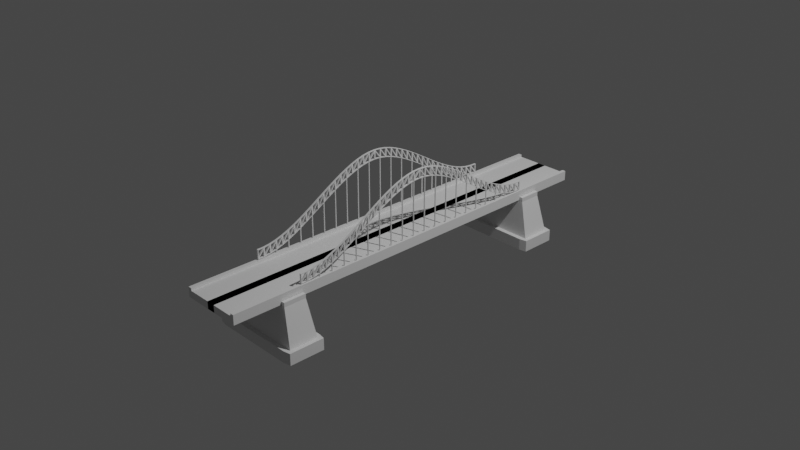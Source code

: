 # Source: curved-bridge.blend  (saved by Blender 2.83.20; exported with 4.5.12 LTS)
import bpy
from mathutils import Matrix  # noqa: F401  (used for matrix-valued properties, if any)

bpy.ops.wm.read_factory_settings(use_empty=True)
scene = bpy.context.scene
scene.name = 'Scene'

# ---- collections
col_collection = bpy.data.collections.new('Collection'); scene.collection.children.link(col_collection)
col_curved_bridge = bpy.data.collections.new('Curved Bridge'); scene.collection.children.link(col_curved_bridge)

# ---- node groups
ng_auto_smooth = bpy.data.node_groups.new('Auto Smooth', 'GeometryNodeTree')
_s = ng_auto_smooth.interface.new_socket(name='Geometry', in_out='OUTPUT', socket_type='NodeSocketGeometry')
_s = ng_auto_smooth.interface.new_socket(name='Geometry', in_out='INPUT', socket_type='NodeSocketGeometry')
_s = ng_auto_smooth.interface.new_socket(name='Angle', in_out='INPUT', socket_type='NodeSocketFloat')
_s.subtype = 'ANGLE'
_s.min_value = 0.0
_s.max_value = 3.142
ng_auto_smooth.is_modifier = True
_N = ng_auto_smooth.nodes; _L = ng_auto_smooth.links
n0 = _N.new('NodeGroupOutput'); n0.name = 'Group Output'; n0.location = (480, -100)
n1 = _N.new('NodeGroupInput'); n1.name = 'Group Input'; n1.location = (-420, -300)
n2 = _N.new('NodeGroupInput'); n2.name = 'Group Input.001'; n2.location = (-60, -100)
n3 = _N.new('GeometryNodeSetShadeSmooth'); n3.name = 'Set Shade Smooth'; n3.location = (120, -100)
n3.domain = 'EDGE'
n4 = _N.new('GeometryNodeSetShadeSmooth'); n4.name = 'Set Shade Smooth.001'; n4.location = (300, -100)
n5 = _N.new('GeometryNodeInputMeshEdgeAngle'); n5.name = 'Edge Angle'; n5.location = (-420, -220)
n6 = _N.new('GeometryNodeInputEdgeSmooth'); n6.name = 'Is Edge Smooth'; n6.location = (-60, -160)
n7 = _N.new('GeometryNodeInputShadeSmooth'); n7.name = 'Is Face Smooth'; n7.location = (-240, -340)
n8 = _N.new('FunctionNodeBooleanMath'); n8.name = 'Boolean Math'; n8.location = (-60, -220)
n9 = _N.new('FunctionNodeCompare'); n9.name = 'Compare'; n9.location = (-240, -180)
n9.operation = 'LESS_EQUAL'
_L.new(n5.outputs[0], n9.inputs[0])
_L.new(n4.outputs[0], n0.inputs[0])
_L.new(n1.outputs[1], n9.inputs[1])
_L.new(n9.outputs[0], n8.inputs[0])
_L.new(n7.outputs[0], n8.inputs[1])
_L.new(n2.outputs[0], n3.inputs[0])
_L.new(n6.outputs[0], n3.inputs[1])
_L.new(n3.outputs[0], n4.inputs[0])
_L.new(n8.outputs[0], n3.inputs[2])
n0.is_active_output = True

# ---- world
world_world = bpy.data.worlds.new('World'); scene.world = world_world
world_world.use_nodes = True; world_world.node_tree.nodes.clear()
_N = world_world.node_tree.nodes; _L = world_world.node_tree.links
n0 = _N.new('ShaderNodeOutputWorld'); n0.name = 'World Output'; n0.location = (300, 300)
n1 = _N.new('ShaderNodeBackground'); n1.name = 'Background'; n1.location = (10, 300)
n1.inputs[0].default_value = (0.05088, 0.05088, 0.05088, 1.0)
_L.new(n1.outputs[0], n0.inputs[0])
n0.is_active_output = True
world_world.color = (0.05088, 0.05088, 0.05088)
world_world.use_sun_shadow = False
world_world.sun_shadow_jitter_overblur = 0.0

# ---- cameras
cam_camera = bpy.data.cameras.new('Camera')
cam_camera.clip_end = 100.0
cam_camera.ortho_scale = 7.314

# ---- lights
light_light = bpy.data.lights.new('Light', 'POINT')
light_light.transmission_factor = 0.0
light_light.energy = 1000.0
light_light.shadow_soft_size = 0.1
light_light.shadow_maximum_resolution = 0.006
light_light.use_absolute_resolution = True

# ---- meshes
me_cylinder = bpy.data.meshes.new('Cylinder')
me_cylinder.from_pydata([(0.3326, -1.498, 0.0761), (0.3326, -1.498, -0.02725), (0.3326, -0.0004794, 0.6688), (0.3326, -0.07538, 0.6643), (0.3326, -0.1503, 0.6515), (0.3326, -0.2252, 0.6312), (0.3326, -0.3001, 0.6045), (0.3326, -0.375, 0.5723), (0.3326, -0.4499, 0.5356), (0.3326, -0.5248, 0.4952), (0.3326, -0.5996, 0.4523), (0.3326, -0.6745, 0.4076), (0.3326, -0.7494, 0.3622), (0.3326, -0.8243, 0.317), (0.3326, -0.8992, 0.273), (0.3326, -0.9741, 0.2311), (0.3326, -1.049, 0.1922), (0.3326, -1.124, 0.1574), (0.3326, -1.199, 0.1276), (0.3326, -1.274, 0.1037), (0.3326, -1.349, 0.08667), (0.3326, -1.424, 0.07747), (0.3326, -1.424, -0.02588), (0.3326, -1.349, -0.01669), (0.3326, -1.274, 0.0003403), (0.3326, -1.199, 0.02425), (0.3326, -1.124, 0.05408), (0.3326, -1.049, 0.08889), (0.3326, -0.9741, 0.1277), (0.3326, -0.8992, 0.1696), (0.3326, -0.8243, 0.2136), (0.3326, -0.7494, 0.2588), (0.3326, -0.6745, 0.3042), (0.3326, -0.5996, 0.3489), (0.3326, -0.5248, 0.3919), (0.3326, -0.4499, 0.4322), (0.3326, -0.375, 0.469), (0.3326, -0.3001, 0.5012), (0.3326, -0.2252, 0.5279), (0.3326, -0.1503, 0.5481), (0.3326, -0.07538, 0.561), (0.3326, -0.0004792, 0.5655), (0.3326, -1.492, -0.004948), (0.3326, -1.43, 0.07027), (0.3326, -1.492, 0.0693), (0.3326, -1.417, -0.003122), (0.3326, -1.355, 0.07872), (0.3326, -1.417, 0.07114), (0.3326, -1.342, 0.00677), (0.3326, -1.28, 0.09508), (0.3326, -1.342, 0.08105), (0.3326, -1.267, 0.02441), (0.3326, -1.205, 0.1184), (0.3326, -1.267, 0.09871), (0.3326, -1.192, 0.04885), (0.3326, -1.131, 0.1477), (0.3326, -1.192, 0.1232), (0.3326, -1.117, 0.07913), (0.3326, -1.056, 0.1821), (0.3326, -1.117, 0.1535), (0.3326, -1.043, 0.1143), (0.3326, -0.9808, 0.2207), (0.3326, -1.043, 0.1887), (0.3326, -0.9676, 0.1534), (0.3326, -0.9059, 0.2623), (0.3326, -0.9676, 0.2278), (0.3326, -0.8927, 0.1955), (0.3326, -0.831, 0.3062), (0.3326, -0.8927, 0.2699), (0.3326, -0.8178, 0.2397), (0.3326, -0.7561, 0.3513), (0.3326, -0.8178, 0.3141), (0.3326, -0.7429, 0.2849), (0.3326, -0.6812, 0.3967), (0.3326, -0.7429, 0.3593), (0.3326, -0.668, 0.3303), (0.3326, -0.6063, 0.4415), (0.3326, -0.668, 0.4047), (0.3326, -0.5931, 0.3748), (0.3326, -0.5314, 0.4847), (0.3326, -0.5931, 0.4493), (0.3326, -0.5182, 0.4176), (0.3326, -0.4565, 0.5253), (0.3326, -0.5182, 0.492), (0.3326, -0.4433, 0.4576), (0.3326, -0.3816, 0.5624), (0.3326, -0.4433, 0.5321), (0.3326, -0.3684, 0.494), (0.3326, -0.3067, 0.595), (0.3326, -0.3684, 0.5685), (0.3326, -0.2935, 0.5257), (0.3326, -0.2319, 0.6222), (0.3326, -0.2935, 0.6002), (0.3326, -0.2186, 0.5519), (0.3326, -0.157, 0.6431), (0.3326, -0.2186, 0.6264), (0.3326, -0.1437, 0.5715), (0.3326, -0.08206, 0.6567), (0.3326, -0.1437, 0.6461), (0.3326, -0.06885, 0.5836), (0.3326, -0.007163, 0.6619), (0.3326, -0.06885, 0.6582), (0.3326, -1.492, -0.02046), (0.3326, -1.43, -0.01948), (0.3326, -1.43, 0.05476), (0.3326, -1.417, -0.01861), (0.3326, -1.355, -0.01102), (0.3326, -1.355, 0.06321), (0.3326, -1.342, -0.008677), (0.3326, -1.28, 0.005362), (0.3326, -1.28, 0.07957), (0.3326, -1.267, 0.009), (0.3326, -1.205, 0.0287), (0.3326, -1.205, 0.1029), (0.3326, -1.192, 0.03347), (0.3326, -1.13, 0.05806), (0.3326, -1.13, 0.1322), (0.3326, -1.117, 0.06378), (0.3326, -1.056, 0.09247), (0.3326, -1.056, 0.1666), (0.3326, -1.042, 0.09899), (0.3326, -0.9806, 0.131), (0.3326, -0.9806, 0.2051), (0.3326, -0.9674, 0.1381), (0.3326, -0.9058, 0.1727), (0.3326, -0.9058, 0.2468), (0.3326, -0.8925, 0.1803), (0.3326, -0.8309, 0.2165), (0.3326, -0.8309, 0.2906), (0.3326, -0.8177, 0.2244), (0.3326, -0.756, 0.2617), (0.3326, -0.756, 0.3357), (0.3326, -0.7428, 0.2697), (0.3326, -0.6811, 0.3071), (0.3326, -0.6811, 0.3811), (0.3326, -0.6679, 0.315), (0.3326, -0.6062, 0.3518), (0.3326, -0.6062, 0.4259), (0.3326, -0.593, 0.3596), (0.3326, -0.5313, 0.395), (0.3326, -0.5313, 0.469), (0.3326, -0.5181, 0.4024), (0.3326, -0.4564, 0.4356), (0.3326, -0.4564, 0.5096), (0.3326, -0.4432, 0.4424), (0.3326, -0.3815, 0.4727), (0.3326, -0.3815, 0.5467), (0.3326, -0.3683, 0.4788), (0.3326, -0.3066, 0.5053), (0.3326, -0.3066, 0.5793), (0.3326, -0.2934, 0.5105), (0.3326, -0.2317, 0.5325), (0.3326, -0.2317, 0.6065), (0.3326, -0.2185, 0.5367), (0.3326, -0.1568, 0.5534), (0.3326, -0.1568, 0.6273), (0.3326, -0.1436, 0.5563), (0.3326, -0.0819, 0.5669), (0.3326, -0.0819, 0.6408), (0.3326, -0.06869, 0.5685), (0.3326, -0.007002, 0.5722), (0.3326, -0.007002, 0.6461), (0.3144, -1.43, 0.07027), (0.3144, -1.492, 0.0693), (0.3144, -1.492, -0.004948), (0.3144, -0.007163, 0.6619), (0.3144, -0.06885, 0.6582), (0.3144, -0.08206, 0.6567), (0.3144, -0.1437, 0.6461), (0.3144, -0.157, 0.6431), (0.3144, -0.2186, 0.6264), (0.3144, -0.2319, 0.6222), (0.3144, -0.2935, 0.6002), (0.3144, -0.3067, 0.595), (0.3144, -0.3684, 0.5685), (0.3144, -0.3816, 0.5624), (0.3144, -0.4433, 0.5321), (0.3144, -0.4565, 0.5253), (0.3144, -0.5182, 0.492), (0.3144, -0.5314, 0.4847), (0.3144, -0.5931, 0.4493), (0.3144, -0.6063, 0.4415), (0.3144, -0.668, 0.4047), (0.3144, -0.6812, 0.3967), (0.3144, -0.7429, 0.3593), (0.3144, -0.7561, 0.3513), (0.3144, -0.8178, 0.3141), (0.3144, -0.831, 0.3062), (0.3144, -0.8927, 0.2699), (0.3144, -0.9059, 0.2623), (0.3144, -0.9676, 0.2278), (0.3144, -0.9808, 0.2207), (0.3144, -1.043, 0.1887), (0.3144, -1.056, 0.1821), (0.3144, -1.117, 0.1535), (0.3144, -1.131, 0.1477), (0.3144, -1.192, 0.1232), (0.3144, -1.205, 0.1184), (0.3144, -1.267, 0.09871), (0.3144, -1.28, 0.09508), (0.3144, -1.342, 0.08105), (0.3144, -1.355, 0.07872), (0.3144, -1.417, 0.07114), (0.3144, -1.492, -0.02046), (0.3144, -1.43, -0.01948), (0.3144, -1.417, -0.01861), (0.3144, -1.355, -0.01102), (0.3144, -1.342, -0.008677), (0.3144, -1.28, 0.005362), (0.3144, -1.267, 0.009), (0.3144, -1.205, 0.0287), (0.3144, -1.192, 0.03347), (0.3144, -1.13, 0.05806), (0.3144, -1.117, 0.06378), (0.3144, -1.056, 0.09247), (0.3144, -1.042, 0.09899), (0.3144, -0.9806, 0.131), (0.3144, -0.9674, 0.1381), (0.3144, -0.9058, 0.1727), (0.3144, -0.8925, 0.1803), (0.3144, -0.8309, 0.2165), (0.3144, -0.8177, 0.2244), (0.3144, -0.756, 0.2617), (0.3144, -0.7428, 0.2697), (0.3144, -0.6811, 0.3071), (0.3144, -0.6679, 0.315), (0.3144, -0.6062, 0.3518), (0.3144, -0.593, 0.3596), (0.3144, -0.5313, 0.395), (0.3144, -0.5181, 0.4024), (0.3144, -0.4564, 0.4356), (0.3144, -0.4432, 0.4424), (0.3144, -0.3815, 0.4727), (0.3144, -0.3683, 0.4788), (0.3144, -0.3066, 0.5053), (0.3144, -0.2934, 0.5105), (0.3144, -0.2317, 0.5325), (0.3144, -0.2185, 0.5367), (0.3144, -0.1568, 0.5534), (0.3144, -0.1436, 0.5563), (0.3144, -0.0819, 0.5669), (0.3144, -0.06869, 0.5685), (0.3144, -0.007002, 0.5722), (0.3144, -1.424, -0.02588), (0.3144, -1.424, 0.07747), (0.3144, -1.349, -0.01669), (0.3144, -1.349, 0.08667), (0.3144, -1.274, 0.0003403), (0.3144, -1.274, 0.1037), (0.3144, -1.199, 0.02425), (0.3144, -1.199, 0.1276), (0.3144, -1.124, 0.05408), (0.3144, -1.124, 0.1574), (0.3144, -1.049, 0.08889), (0.3144, -1.049, 0.1922), (0.3144, -0.9741, 0.1277), (0.3144, -0.9741, 0.2311), (0.3144, -0.8992, 0.1696), (0.3144, -0.8992, 0.273), (0.3144, -0.8243, 0.2136), (0.3144, -0.8243, 0.317), (0.3144, -0.7494, 0.2588), (0.3144, -0.7494, 0.3622), (0.3144, -0.6745, 0.3042), (0.3144, -0.6745, 0.4076), (0.3144, -0.5996, 0.3489), (0.3144, -0.5996, 0.4523), (0.3144, -0.5248, 0.3919), (0.3144, -0.5248, 0.4952), (0.3144, -0.4499, 0.4322), (0.3144, -0.4499, 0.5356), (0.3144, -0.375, 0.469), (0.3144, -0.375, 0.5723), (0.3144, -0.3001, 0.5012), (0.3144, -0.3001, 0.6045), (0.3144, -0.2252, 0.5279), (0.3144, -0.2252, 0.6312), (0.3144, -0.1503, 0.5481), (0.3144, -0.1503, 0.6515), (0.3144, -0.07538, 0.561), (0.3144, -0.07538, 0.6643), (0.3144, -0.0004792, 0.5655), (0.3144, -0.0004794, 0.6688), (0.3144, -1.498, -0.02725), (0.3144, -1.498, 0.0761), (0.3144, -1.417, -0.003122), (0.3144, -1.342, 0.00677), (0.3144, -1.267, 0.02441), (0.3144, -1.192, 0.04885), (0.3144, -1.117, 0.07913), (0.3144, -1.043, 0.1143), (0.3144, -0.9676, 0.1534), (0.3144, -0.8927, 0.1955), (0.3144, -0.8178, 0.2397), (0.3144, -0.7429, 0.2849), (0.3144, -0.668, 0.3303), (0.3144, -0.5931, 0.3748), (0.3144, -0.5182, 0.4176), (0.3144, -0.4433, 0.4576), (0.3144, -0.3684, 0.494), (0.3144, -0.2935, 0.5257), (0.3144, -0.2186, 0.5519), (0.3144, -0.1437, 0.5715), (0.3144, -0.06885, 0.5836), (0.3144, -1.43, 0.05476), (0.3144, -1.355, 0.06321), (0.3144, -1.28, 0.07957), (0.3144, -1.205, 0.1029), (0.3144, -1.13, 0.1322), (0.3144, -1.056, 0.1666), (0.3144, -0.9806, 0.2051), (0.3144, -0.9058, 0.2468), (0.3144, -0.8309, 0.2906), (0.3144, -0.756, 0.3357), (0.3144, -0.6811, 0.3811), (0.3144, -0.6062, 0.4259), (0.3144, -0.5313, 0.469), (0.3144, -0.4564, 0.5096), (0.3144, -0.3815, 0.5467), (0.3144, -0.3066, 0.5793), (0.3144, -0.2317, 0.6065), (0.3144, -0.1568, 0.6273), (0.3144, -0.0819, 0.6408), (0.3144, -0.007002, 0.6461)], [], [(280, 166, 303, 279), (282, 165, 166, 280), (279, 303, 165, 282), (278, 168, 302, 277), (280, 167, 168, 278), (277, 302, 167, 280), (276, 170, 301, 275), (278, 169, 170, 276), (275, 301, 169, 278), (274, 172, 300, 273), (276, 171, 172, 274), (273, 300, 171, 276), (272, 174, 299, 271), (274, 173, 174, 272), (271, 299, 173, 274), (270, 176, 298, 269), (272, 175, 176, 270), (269, 298, 175, 272), (268, 178, 297, 267), (270, 177, 178, 268), (267, 297, 177, 270), (266, 180, 296, 265), (268, 179, 180, 266), (265, 296, 179, 268), (264, 182, 295, 263), (266, 181, 182, 264), (263, 295, 181, 266), (262, 184, 294, 261), (264, 183, 184, 262), (261, 294, 183, 264), (260, 186, 293, 259), (262, 185, 186, 260), (259, 293, 185, 262), (258, 188, 292, 257), (260, 187, 188, 258), (257, 292, 187, 260), (256, 190, 291, 255), (258, 189, 190, 256), (255, 291, 189, 258), (254, 192, 290, 253), (256, 191, 192, 254), (253, 290, 191, 256), (252, 194, 289, 251), (254, 193, 194, 252), (251, 289, 193, 254), (250, 196, 288, 249), (252, 195, 196, 250), (249, 288, 195, 252), (248, 198, 287, 247), (250, 197, 198, 248), (247, 287, 197, 250), (246, 200, 286, 245), (248, 199, 200, 246), (245, 286, 199, 248), (244, 202, 285, 243), (246, 201, 202, 244), (243, 285, 201, 246), (284, 163, 164, 283), (244, 162, 163, 284), (283, 164, 162, 244), (1, 21, 43, 42), (21, 0, 44, 43), (0, 1, 42, 44), (22, 20, 46, 45), (20, 21, 47, 46), (21, 22, 45, 47), (23, 19, 49, 48), (19, 20, 50, 49), (20, 23, 48, 50), (24, 18, 52, 51), (18, 19, 53, 52), (19, 24, 51, 53), (25, 17, 55, 54), (17, 18, 56, 55), (18, 25, 54, 56), (26, 16, 58, 57), (16, 17, 59, 58), (17, 26, 57, 59), (27, 15, 61, 60), (15, 16, 62, 61), (16, 27, 60, 62), (28, 14, 64, 63), (14, 15, 65, 64), (15, 28, 63, 65), (29, 13, 67, 66), (13, 14, 68, 67), (14, 29, 66, 68), (30, 12, 70, 69), (12, 13, 71, 70), (13, 30, 69, 71), (31, 11, 73, 72), (11, 12, 74, 73), (12, 31, 72, 74), (32, 10, 76, 75), (10, 11, 77, 76), (11, 32, 75, 77), (33, 9, 79, 78), (9, 10, 80, 79), (10, 33, 78, 80), (34, 8, 82, 81), (8, 9, 83, 82), (9, 34, 81, 83), (35, 7, 85, 84), (7, 8, 86, 85), (8, 35, 84, 86), (36, 6, 88, 87), (6, 7, 89, 88), (7, 36, 87, 89), (37, 5, 91, 90), (5, 6, 92, 91), (6, 37, 90, 92), (38, 4, 94, 93), (4, 5, 95, 94), (5, 38, 93, 95), (39, 3, 97, 96), (3, 4, 98, 97), (4, 39, 96, 98), (40, 2, 100, 99), (2, 3, 101, 100), (3, 40, 99, 101), (1, 22, 103, 102), (22, 21, 104, 103), (21, 1, 102, 104), (22, 23, 106, 105), (23, 20, 107, 106), (20, 22, 105, 107), (23, 24, 109, 108), (24, 19, 110, 109), (19, 23, 108, 110), (24, 25, 112, 111), (25, 18, 113, 112), (18, 24, 111, 113), (25, 26, 115, 114), (26, 17, 116, 115), (17, 25, 114, 116), (26, 27, 118, 117), (27, 16, 119, 118), (16, 26, 117, 119), (27, 28, 121, 120), (28, 15, 122, 121), (15, 27, 120, 122), (28, 29, 124, 123), (29, 14, 125, 124), (14, 28, 123, 125), (29, 30, 127, 126), (30, 13, 128, 127), (13, 29, 126, 128), (30, 31, 130, 129), (31, 12, 131, 130), (12, 30, 129, 131), (31, 32, 133, 132), (32, 11, 134, 133), (11, 31, 132, 134), (32, 33, 136, 135), (33, 10, 137, 136), (10, 32, 135, 137), (33, 34, 139, 138), (34, 9, 140, 139), (9, 33, 138, 140), (34, 35, 142, 141), (35, 8, 143, 142), (8, 34, 141, 143), (35, 36, 145, 144), (36, 7, 146, 145), (7, 35, 144, 146), (36, 37, 148, 147), (37, 6, 149, 148), (6, 36, 147, 149), (37, 38, 151, 150), (38, 5, 152, 151), (5, 37, 150, 152), (38, 39, 154, 153), (39, 4, 155, 154), (4, 38, 153, 155), (39, 40, 157, 156), (40, 3, 158, 157), (3, 39, 156, 158), (40, 41, 160, 159), (41, 2, 161, 160), (2, 40, 159, 161), (283, 203, 204, 243), (243, 204, 304, 244), (244, 304, 203, 283), (243, 205, 206, 245), (245, 206, 305, 246), (246, 305, 205, 243), (245, 207, 208, 247), (247, 208, 306, 248), (248, 306, 207, 245), (247, 209, 210, 249), (249, 210, 307, 250), (250, 307, 209, 247), (249, 211, 212, 251), (251, 212, 308, 252), (252, 308, 211, 249), (251, 213, 214, 253), (253, 214, 309, 254), (254, 309, 213, 251), (253, 215, 216, 255), (255, 216, 310, 256), (256, 310, 215, 253), (255, 217, 218, 257), (257, 218, 311, 258), (258, 311, 217, 255), (257, 219, 220, 259), (259, 220, 312, 260), (260, 312, 219, 257), (259, 221, 222, 261), (261, 222, 313, 262), (262, 313, 221, 259), (261, 223, 224, 263), (263, 224, 314, 264), (264, 314, 223, 261), (263, 225, 226, 265), (265, 226, 315, 266), (266, 315, 225, 263), (265, 227, 228, 267), (267, 228, 316, 268), (268, 316, 227, 265), (267, 229, 230, 269), (269, 230, 317, 270), (270, 317, 229, 267), (269, 231, 232, 271), (271, 232, 318, 272), (272, 318, 231, 269), (271, 233, 234, 273), (273, 234, 319, 274), (274, 319, 233, 271), (273, 235, 236, 275), (275, 236, 320, 276), (276, 320, 235, 273), (275, 237, 238, 277), (277, 238, 321, 278), (278, 321, 237, 275), (277, 239, 240, 279), (279, 240, 322, 280), (280, 322, 239, 277), (279, 241, 242, 281), (281, 242, 323, 282), (282, 323, 241, 279), (14, 258, 256, 15), (159, 241, 323, 161), (67, 187, 292, 66), (161, 323, 242, 160), (66, 292, 188, 68), (40, 279, 281, 41), (108, 207, 306, 110), (110, 306, 208, 109), (23, 245, 247, 24), (13, 260, 258, 14), (70, 185, 293, 69), (69, 293, 186, 71), (111, 209, 307, 113), (113, 307, 210, 112), (24, 247, 249, 25), (12, 262, 260, 13), (73, 183, 294, 72), (72, 294, 184, 74), (114, 211, 308, 116), (101, 166, 165, 100), (116, 308, 212, 115), (98, 168, 167, 97), (25, 249, 251, 26), (11, 264, 262, 12), (95, 170, 169, 94), (92, 172, 171, 91), (76, 181, 295, 75), (89, 174, 173, 88), (75, 295, 182, 77), (86, 176, 175, 85), (117, 213, 309, 119), (83, 178, 177, 82), (119, 309, 214, 118), (80, 180, 179, 79), (26, 251, 253, 27), (10, 266, 264, 11), (77, 182, 181, 76), (74, 184, 183, 73), (79, 179, 296, 78), (71, 186, 185, 70), (78, 296, 180, 80), (68, 188, 187, 67), (120, 215, 310, 122), (65, 190, 189, 64), (122, 310, 216, 121), (62, 192, 191, 61), (27, 253, 255, 28), (9, 268, 266, 10), (59, 194, 193, 58), (56, 196, 195, 55), (82, 177, 297, 81), (53, 198, 197, 52), (81, 297, 178, 83), (50, 200, 199, 49), (123, 217, 311, 125), (47, 202, 201, 46), (125, 311, 218, 124), (103, 204, 203, 102), (28, 255, 257, 29), (8, 270, 268, 9), (106, 206, 205, 105), (109, 208, 207, 108), (85, 175, 298, 84), (112, 210, 209, 111), (84, 298, 176, 86), (115, 212, 211, 114), (126, 219, 312, 128), (118, 214, 213, 117), (128, 312, 220, 127), (121, 216, 215, 120), (29, 257, 259, 30), (7, 272, 270, 8), (124, 218, 217, 123), (127, 220, 219, 126), (88, 173, 299, 87), (130, 222, 221, 129), (87, 299, 174, 89), (133, 224, 223, 132), (129, 221, 313, 131), (136, 226, 225, 135), (131, 313, 222, 130), (139, 228, 227, 138), (30, 259, 261, 31), (6, 274, 272, 7), (142, 230, 229, 141), (145, 232, 231, 144), (91, 171, 300, 90), (148, 234, 233, 147), (90, 300, 172, 92), (151, 236, 235, 150), (132, 223, 314, 134), (154, 238, 237, 153), (134, 314, 224, 133), (157, 240, 239, 156), (31, 261, 263, 32), (5, 276, 274, 6), (160, 242, 241, 159), (94, 169, 301, 93), (93, 301, 170, 95), (135, 225, 315, 137), (43, 162, 164, 42), (137, 315, 226, 136), (32, 263, 265, 33), (4, 278, 276, 5), (21, 244, 284, 0), (97, 167, 302, 96), (96, 302, 168, 98), (0, 284, 283, 1), (138, 227, 316, 140), (46, 201, 285, 45), (140, 316, 228, 139), (45, 285, 202, 47), (33, 265, 267, 34), (3, 280, 278, 4), (100, 165, 303, 99), (20, 246, 244, 21), (99, 303, 166, 101), (141, 229, 317, 143), (49, 199, 286, 48), (143, 317, 230, 142), (48, 286, 200, 50), (34, 267, 269, 35), (2, 282, 280, 3), (19, 248, 246, 20), (144, 231, 318, 146), (52, 197, 287, 51), (146, 318, 232, 145), (51, 287, 198, 53), (35, 269, 271, 36), (18, 250, 248, 19), (147, 233, 319, 149), (55, 195, 288, 54), (149, 319, 234, 148), (54, 288, 196, 56), (36, 271, 273, 37), (17, 252, 250, 18), (150, 235, 320, 152), (58, 193, 289, 57), (152, 320, 236, 151), (57, 289, 194, 59), (37, 273, 275, 38), (16, 254, 252, 17), (153, 237, 321, 155), (61, 191, 290, 60), (155, 321, 238, 154), (60, 290, 192, 62), (38, 275, 277, 39), (44, 163, 162, 43), (102, 203, 304, 104), (42, 164, 163, 44), (104, 304, 204, 103), (1, 283, 243, 22), (15, 256, 254, 16), (156, 239, 322, 158), (64, 189, 291, 63), (158, 322, 240, 157), (63, 291, 190, 65), (39, 277, 279, 40), (105, 205, 305, 107), (107, 305, 206, 106), (22, 243, 245, 23)])
me_cylinder.polygons.foreach_set('use_smooth', [True] * 401)
_uv = me_cylinder.uv_layers.new(name='UVMap')
_uv.uv.foreach_set('vector', [0.0, 0.4634, 0.002124, 0.4655, 0.8258, 0.4655, 1.0, 0.4634, 0.0, 0.4878, 0.002124, 0.4856, 0.002124, 0.4655, 0.0, 0.4634, 1.0, 0.4634, 0.8258, 0.4655, 0.002124, 0.4856, 0.0, 0.4878, 0.0, 0.439, 0.002124, 0.4411, 0.8258, 0.4411, 1.0, 0.439, 0.0, 0.4634, 0.002124, 0.4612, 0.002124, 0.4411, 0.0, 0.439, 1.0, 0.439, 0.8258, 0.4411, 0.002124, 0.4612, 0.0, 0.4634, 0.0, 0.4146, 0.002124, 0.4168, 0.8258, 0.4168, 1.0, 0.4146, 0.0, 0.439, 0.002124, 0.4368, 0.002124, 0.4168, 0.0, 0.4146, 1.0, 0.4146, 0.8258, 0.4168, 0.002124, 0.4368, 0.0, 0.439, 0.0, 0.3902, 0.002124, 0.3924, 0.8258, 0.3924, 1.0, 0.3902, 0.0, 0.4146, 0.002124, 0.4125, 0.002124, 0.3924, 0.0, 0.3902, 1.0, 0.3902, 0.8258, 0.3924, 0.002124, 0.4125, 0.0, 0.4146, 0.0, 0.3659, 0.002124, 0.368, 0.8258, 0.368, 1.0, 0.3659, 0.0, 0.3902, 0.002124, 0.3881, 0.002124, 0.368, 0.0, 0.3659, 1.0, 0.3659, 0.8258, 0.368, 0.002124, 0.3881, 0.0, 0.3902, 0.0, 0.3415, 0.002124, 0.3436, 0.8258, 0.3436, 1.0, 0.3415, 0.0, 0.3659, 0.002124, 0.3637, 0.002124, 0.3436, 0.0, 0.3415, 1.0, 0.3415, 0.8258, 0.3436, 0.002124, 0.3637, 0.0, 0.3659, 0.0, 0.3171, 0.002124, 0.3192, 0.8258, 0.3192, 1.0, 0.3171, 0.0, 0.3415, 0.002124, 0.3393, 0.002124, 0.3192, 0.0, 0.3171, 1.0, 0.3171, 0.8258, 0.3192, 0.002124, 0.3393, 0.0, 0.3415, 0.0, 0.2927, 0.002124, 0.2948, 0.8258, 0.2948, 1.0, 0.2927, 0.0, 0.3171, 0.002124, 0.3149, 0.002124, 0.2948, 0.0, 0.2927, 1.0, 0.2927, 0.8258, 0.2948, 0.002124, 0.3149, 0.0, 0.3171, 0.0, 0.2683, 0.002124, 0.2704, 0.8258, 0.2704, 1.0, 0.2683, 0.0, 0.2927, 0.002124, 0.2905, 0.002124, 0.2704, 0.0, 0.2683, 1.0, 0.2683, 0.8258, 0.2704, 0.002124, 0.2905, 0.0, 0.2927, 0.0, 0.2439, 0.002124, 0.246, 0.8258, 0.246, 1.0, 0.2439, 0.0, 0.2683, 0.002124, 0.2661, 0.002124, 0.246, 0.0, 0.2439, 1.0, 0.2439, 0.8258, 0.246, 0.002124, 0.2661, 0.0, 0.2683, 0.0, 0.2195, 0.002124, 0.2216, 0.8258, 0.2216, 1.0, 0.2195, 0.0, 0.2439, 0.002124, 0.2417, 0.002124, 0.2216, 0.0, 0.2195, 1.0, 0.2195, 0.8258, 0.2216, 0.002124, 0.2417, 0.0, 0.2439, 0.0, 0.1951, 0.002124, 0.1972, 0.8258, 0.1972, 1.0, 0.1951, 0.0, 0.2195, 0.002124, 0.2173, 0.002124, 0.1972, 0.0, 0.1951, 1.0, 0.1951, 0.8258, 0.1972, 0.002124, 0.2173, 0.0, 0.2195, 0.0, 0.1707, 0.002124, 0.1729, 0.8258, 0.1729, 1.0, 0.1707, 0.0, 0.1951, 0.002124, 0.1929, 0.002124, 0.1729, 0.0, 0.1707, 1.0, 0.1707, 0.8258, 0.1729, 0.002124, 0.1929, 0.0, 0.1951, 0.0, 0.1463, 0.002124, 0.1485, 0.8258, 0.1485, 1.0, 0.1463, 0.0, 0.1707, 0.002124, 0.1686, 0.002124, 0.1485, 0.0, 0.1463, 1.0, 0.1463, 0.8258, 0.1485, 0.002124, 0.1686, 0.0, 0.1707, 0.0, 0.122, 0.002124, 0.1241, 0.8258, 0.1241, 1.0, 0.122, 0.0, 0.1463, 0.002124, 0.1442, 0.002124, 0.1241, 0.0, 0.122, 1.0, 0.122, 0.8258, 0.1241, 0.002124, 0.1442, 0.0, 0.1463, 0.0, 0.09756, 0.002124, 0.09969, 0.8258, 0.09969, 1.0, 0.09756, 0.0, 0.122, 0.002124, 0.1198, 0.002124, 0.09969, 0.0, 0.09756, 1.0, 0.09756, 0.8258, 0.09969, 0.002124, 0.1198, 0.0, 0.122, 0.0, 0.07317, 0.002124, 0.07529, 0.8258, 0.07529, 1.0, 0.07317, 0.0, 0.09756, 0.002124, 0.09538, 0.002124, 0.07529, 0.0, 0.07317, 1.0, 0.07317, 0.8258, 0.07529, 0.002124, 0.09538, 0.0, 0.09756, 0.0, 0.04878, 0.002124, 0.0509, 0.8258, 0.0509, 1.0, 0.04878, 0.0, 0.07317, 0.002124, 0.07099, 0.002124, 0.0509, 0.0, 0.04878, 1.0, 0.04878, 0.8258, 0.0509, 0.002124, 0.07099, 0.0, 0.07317, 0.0, 0.02439, 0.002124, 0.02651, 0.8258, 0.02651, 1.0, 0.02439, 0.0, 0.04878, 0.002124, 0.0466, 0.002124, 0.02651, 0.0, 0.02439, 1.0, 0.02439, 0.8258, 0.02651, 0.002124, 0.0466, 0.0, 0.04878, 0.0, 0.0, 0.002124, 0.002124, 0.8258, 0.002124, 1.0, 0.0, 0.0, 0.02439, 0.002124, 0.02221, 0.002124, 0.002124, 0.0, 0.0, 1.0, 0.0, 0.8258, 0.002124, 0.002124, 0.02221, 0.0, 0.02439, 1.0, 0.0, 0.0, 0.02439, 0.002124, 0.02221, 0.8258, 0.002124, 0.0, 0.02439, 0.0, 0.0, 0.002124, 0.002124, 0.002124, 0.02221, 0.0, 0.0, 1.0, 0.0, 0.8258, 0.002124, 0.002124, 0.002124, 1.0, 0.02439, 0.0, 0.04878, 0.002124, 0.0466, 0.8258, 0.02651, 0.0, 0.04878, 0.0, 0.02439, 0.002124, 0.02651, 0.002124, 0.0466, 0.0, 0.02439, 1.0, 0.02439, 0.8258, 0.02651, 0.002124, 0.02651, 1.0, 0.04878, 0.0, 0.07317, 0.002124, 0.07099, 0.8258, 0.0509, 0.0, 0.07317, 0.0, 0.04878, 0.002124, 0.0509, 0.002124, 0.07099, 0.0, 0.04878, 1.0, 0.04878, 0.8258, 0.0509, 0.002124, 0.0509, 1.0, 0.07317, 0.0, 0.09756, 0.002124, 0.09538, 0.8258, 0.07529, 0.0, 0.09756, 0.0, 0.07317, 0.002124, 0.07529, 0.002124, 0.09538, 0.0, 0.07317, 1.0, 0.07317, 0.8258, 0.07529, 0.002124, 0.07529, 1.0, 0.09756, 0.0, 0.122, 0.002124, 0.1198, 0.8258, 0.09969, 0.0, 0.122, 0.0, 0.09756, 0.002124, 0.09969, 0.002124, 0.1198, 0.0, 0.09756, 1.0, 0.09756, 0.8258, 0.09969, 0.002124, 0.09969, 1.0, 0.122, 0.0, 0.1463, 0.002124, 0.1442, 0.8258, 0.1241, 0.0, 0.1463, 0.0, 0.122, 0.002124, 0.1241, 0.002124, 0.1442, 0.0, 0.122, 1.0, 0.122, 0.8258, 0.1241, 0.002124, 0.1241, 1.0, 0.1463, 0.0, 0.1707, 0.002124, 0.1686, 0.8258, 0.1485, 0.0, 0.1707, 0.0, 0.1463, 0.002124, 0.1485, 0.002124, 0.1686, 0.0, 0.1463, 1.0, 0.1463, 0.8258, 0.1485, 0.002124, 0.1485, 1.0, 0.1707, 0.0, 0.1951, 0.002124, 0.1929, 0.8258, 0.1729, 0.0, 0.1951, 0.0, 0.1707, 0.002124, 0.1729, 0.002124, 0.1929, 0.0, 0.1707, 1.0, 0.1707, 0.8258, 0.1729, 0.002124, 0.1729, 1.0, 0.1951, 0.0, 0.2195, 0.002124, 0.2173, 0.8258, 0.1972, 0.0, 0.2195, 0.0, 0.1951, 0.002124, 0.1972, 0.002124, 0.2173, 0.0, 0.1951, 1.0, 0.1951, 0.8258, 0.1972, 0.002124, 0.1972, 1.0, 0.2195, 0.0, 0.2439, 0.002124, 0.2417, 0.8258, 0.2216, 0.0, 0.2439, 0.0, 0.2195, 0.002124, 0.2216, 0.002124, 0.2417, 0.0, 0.2195, 1.0, 0.2195, 0.8258, 0.2216, 0.002124, 0.2216, 1.0, 0.2439, 0.0, 0.2683, 0.002124, 0.2661, 0.8258, 0.246, 0.0, 0.2683, 0.0, 0.2439, 0.002124, 0.246, 0.002124, 0.2661, 0.0, 0.2439, 1.0, 0.2439, 0.8258, 0.246, 0.002124, 0.246, 1.0, 0.2683, 0.0, 0.2927, 0.002124, 0.2905, 0.8258, 0.2704, 0.0, 0.2927, 0.0, 0.2683, 0.002124, 0.2704, 0.002124, 0.2905, 0.0, 0.2683, 1.0, 0.2683, 0.8258, 0.2704, 0.002124, 0.2704, 1.0, 0.2927, 0.0, 0.3171, 0.002124, 0.3149, 0.8258, 0.2948, 0.0, 0.3171, 0.0, 0.2927, 0.002124, 0.2948, 0.002124, 0.3149, 0.0, 0.2927, 1.0, 0.2927, 0.8258, 0.2948, 0.002124, 0.2948, 1.0, 0.3171, 0.0, 0.3415, 0.002124, 0.3393, 0.8258, 0.3192, 0.0, 0.3415, 0.0, 0.3171, 0.002124, 0.3192, 0.002124, 0.3393, 0.0, 0.3171, 1.0, 0.3171, 0.8258, 0.3192, 0.002124, 0.3192, 1.0, 0.3415, 0.0, 0.3659, 0.002124, 0.3637, 0.8258, 0.3436, 0.0, 0.3659, 0.0, 0.3415, 0.002124, 0.3436, 0.002124, 0.3637, 0.0, 0.3415, 1.0, 0.3415, 0.8258, 0.3436, 0.002124, 0.3436, 1.0, 0.3659, 0.0, 0.3902, 0.002124, 0.3881, 0.8258, 0.368, 0.0, 0.3902, 0.0, 0.3659, 0.002124, 0.368, 0.002124, 0.3881, 0.0, 0.3659, 1.0, 0.3659, 0.8258, 0.368, 0.002124, 0.368, 1.0, 0.3902, 0.0, 0.4146, 0.002124, 0.4125, 0.8258, 0.3924, 0.0, 0.4146, 0.0, 0.3902, 0.002124, 0.3924, 0.002124, 0.4125, 0.0, 0.3902, 1.0, 0.3902, 0.8258, 0.3924, 0.002124, 0.3924, 1.0, 0.4146, 0.0, 0.439, 0.002124, 0.4368, 0.8258, 0.4168, 0.0, 0.439, 0.0, 0.4146, 0.002124, 0.4168, 0.002124, 0.4368, 0.0, 0.4146, 1.0, 0.4146, 0.8258, 0.4168, 0.002124, 0.4168, 1.0, 0.439, 0.0, 0.4634, 0.002124, 0.4612, 0.8258, 0.4411, 0.0, 0.4634, 0.0, 0.439, 0.002124, 0.4411, 0.002124, 0.4612, 0.0, 0.439, 1.0, 0.439, 0.8258, 0.4411, 0.002124, 0.4411, 1.0, 0.4634, 0.0, 0.4878, 0.002124, 0.4856, 0.8258, 0.4655, 0.0, 0.4878, 0.0, 0.4634, 0.002124, 0.4655, 0.002124, 0.4856, 0.0, 0.4634, 1.0, 0.4634, 0.8258, 0.4655, 0.002124, 0.4655, 1.0, 0.0, 1.0, 0.02439, 0.9979, 0.02227, 0.9979, 0.002177, 1.0, 0.02439, 0.0, 0.02439, 0.1742, 0.02227, 0.9979, 0.02227, 0.0, 0.02439, 1.0, 0.0, 0.9979, 0.002177, 0.1742, 0.02227, 1.0, 0.02439, 1.0, 0.04878, 0.9979, 0.04666, 0.9979, 0.02657, 1.0, 0.04878, 0.0, 0.04878, 0.1742, 0.04666, 0.9979, 0.04666, 0.0, 0.04878, 1.0, 0.02439, 0.9979, 0.02657, 0.1742, 0.04666, 1.0, 0.04878, 1.0, 0.07317, 0.9979, 0.07105, 0.9979, 0.05096, 1.0, 0.07317, 0.0, 0.07317, 0.1742, 0.07105, 0.9979, 0.07105, 0.0, 0.07317, 1.0, 0.04878, 0.9979, 0.05096, 0.1742, 0.07105, 1.0, 0.07317, 1.0, 0.09756, 0.9979, 0.09544, 0.9979, 0.07535, 1.0, 0.09756, 0.0, 0.09756, 0.1742, 0.09544, 0.9979, 0.09544, 0.0, 0.09756, 1.0, 0.07317, 0.9979, 0.07535, 0.1742, 0.09544, 1.0, 0.09756, 1.0, 0.122, 0.9979, 0.1198, 0.9979, 0.09974, 1.0, 0.122, 0.0, 0.122, 0.1742, 0.1198, 0.9979, 0.1198, 0.0, 0.122, 1.0, 0.09756, 0.9979, 0.09974, 0.1742, 0.1198, 1.0, 0.122, 1.0, 0.1463, 0.9979, 0.1442, 0.9979, 0.1241, 1.0, 0.1463, 0.0, 0.1463, 0.1742, 0.1442, 0.9979, 0.1442, 0.0, 0.1463, 1.0, 0.122, 0.9979, 0.1241, 0.1742, 0.1442, 1.0, 0.1463, 1.0, 0.1707, 0.9979, 0.1686, 0.9979, 0.1485, 1.0, 0.1707, 0.0, 0.1707, 0.1742, 0.1686, 0.9979, 0.1686, 0.0, 0.1707, 1.0, 0.1463, 0.9979, 0.1485, 0.1742, 0.1686, 1.0, 0.1707, 1.0, 0.1951, 0.9979, 0.193, 0.9979, 0.1729, 1.0, 0.1951, 0.0, 0.1951, 0.1742, 0.193, 0.9979, 0.193, 0.0, 0.1951, 1.0, 0.1707, 0.9979, 0.1729, 0.1742, 0.193, 1.0, 0.1951, 1.0, 0.2195, 0.9979, 0.2174, 0.9979, 0.1973, 1.0, 0.2195, 0.0, 0.2195, 0.1742, 0.2174, 0.9979, 0.2174, 0.0, 0.2195, 1.0, 0.1951, 0.9979, 0.1973, 0.1742, 0.2174, 1.0, 0.2195, 1.0, 0.2439, 0.9979, 0.2418, 0.9979, 0.2217, 1.0, 0.2439, 0.0, 0.2439, 0.1742, 0.2418, 0.9979, 0.2418, 0.0, 0.2439, 1.0, 0.2195, 0.9979, 0.2217, 0.1742, 0.2418, 1.0, 0.2439, 1.0, 0.2683, 0.9979, 0.2662, 0.9979, 0.2461, 1.0, 0.2683, 0.0, 0.2683, 0.1742, 0.2662, 0.9979, 0.2662, 0.0, 0.2683, 1.0, 0.2439, 0.9979, 0.2461, 0.1742, 0.2662, 1.0, 0.2683, 1.0, 0.2927, 0.9979, 0.2906, 0.9979, 0.2705, 1.0, 0.2927, 0.0, 0.2927, 0.1742, 0.2906, 0.9979, 0.2906, 0.0, 0.2927, 1.0, 0.2683, 0.9979, 0.2705, 0.1742, 0.2906, 1.0, 0.2927, 1.0, 0.3171, 0.9979, 0.3149, 0.9979, 0.2949, 1.0, 0.3171, 0.0, 0.3171, 0.1742, 0.3149, 0.9979, 0.3149, 0.0, 0.3171, 1.0, 0.2927, 0.9979, 0.2949, 0.1742, 0.3149, 1.0, 0.3171, 1.0, 0.3415, 0.9979, 0.3393, 0.9979, 0.3192, 1.0, 0.3415, 0.0, 0.3415, 0.1742, 0.3393, 0.9979, 0.3393, 0.0, 0.3415, 1.0, 0.3171, 0.9979, 0.3192, 0.1742, 0.3393, 1.0, 0.3415, 1.0, 0.3659, 0.9979, 0.3637, 0.9979, 0.3436, 1.0, 0.3659, 0.0, 0.3659, 0.1742, 0.3637, 0.9979, 0.3637, 0.0, 0.3659, 1.0, 0.3415, 0.9979, 0.3436, 0.1742, 0.3637, 1.0, 0.3659, 1.0, 0.3902, 0.9979, 0.3881, 0.9979, 0.368, 1.0, 0.3902, 0.0, 0.3902, 0.1742, 0.3881, 0.9979, 0.3881, 0.0, 0.3902, 1.0, 0.3659, 0.9979, 0.368, 0.1742, 0.3881, 1.0, 0.3902, 1.0, 0.4146, 0.9979, 0.4125, 0.9979, 0.3924, 1.0, 0.4146, 0.0, 0.4146, 0.1742, 0.4125, 0.9979, 0.4125, 0.0, 0.4146, 1.0, 0.3902, 0.9979, 0.3924, 0.1742, 0.4125, 1.0, 0.4146, 1.0, 0.439, 0.9979, 0.4369, 0.9979, 0.4168, 1.0, 0.439, 0.0, 0.439, 0.1742, 0.4369, 0.9979, 0.4369, 0.0, 0.439, 1.0, 0.4146, 0.9979, 0.4168, 0.1742, 0.4369, 1.0, 0.439, 1.0, 0.4634, 0.9979, 0.4613, 0.9979, 0.4412, 1.0, 0.4634, 0.0, 0.4634, 0.1742, 0.4613, 0.9979, 0.4613, 0.0, 0.4634, 1.0, 0.439, 0.9979, 0.4412, 0.1742, 0.4613, 1.0, 0.4634, 1.0, 0.4878, 0.9979, 0.4857, 0.9979, 0.4656, 1.0, 0.4878, 0.0, 0.4878, 0.1742, 0.4857, 0.9979, 0.4857, 0.0, 0.4878, 1.0, 0.4634, 0.9979, 0.4656, 0.1742, 0.4857, 1.0, 0.0, 0.9979, 0.002177, 0.9979, 0.02227, 1.0, 0.02439, 1.0, 0.02439, 0.9979, 0.02227, 0.1742, 0.02227, 0.0, 0.02439, 0.0, 0.02439, 0.1742, 0.02227, 0.9979, 0.002177, 1.0, 0.0, 1.0, 0.02439, 0.9979, 0.02657, 0.9979, 0.04666, 1.0, 0.04878, 1.0, 0.04878, 0.9979, 0.04666, 0.1742, 0.04666, 0.0, 0.04878, 0.0, 0.04878, 0.1742, 0.04666, 0.9979, 0.02657, 1.0, 0.02439, 1.0, 0.04878, 0.9979, 0.05096, 0.9979, 0.07105, 1.0, 0.07317, 1.0, 0.07317, 0.9979, 0.07105, 0.1742, 0.07105, 0.0, 0.07317, 0.0, 0.07317, 0.1742, 0.07105, 0.9979, 0.05096, 1.0, 0.04878, 1.0, 0.07317, 0.9979, 0.07535, 0.9979, 0.09544, 1.0, 0.09756, 1.0, 0.09756, 0.9979, 0.09544, 0.1742, 0.09544, 0.0, 0.09756, 0.0, 0.09756, 0.1742, 0.09544, 0.9979, 0.07535, 1.0, 0.07317, 1.0, 0.09756, 0.9979, 0.09974, 0.9979, 0.1198, 1.0, 0.122, 1.0, 0.122, 0.9979, 0.1198, 0.1742, 0.1198, 0.0, 0.122, 0.0, 0.122, 0.1742, 0.1198, 0.9979, 0.09974, 1.0, 0.09756, 1.0, 0.122, 0.9979, 0.1241, 0.9979, 0.1442, 1.0, 0.1463, 1.0, 0.1463, 0.9979, 0.1442, 0.1742, 0.1442, 0.0, 0.1463, 0.0, 0.1463, 0.1742, 0.1442, 0.9979, 0.1241, 1.0, 0.122, 1.0, 0.1463, 0.9979, 0.1485, 0.9979, 0.1686, 1.0, 0.1707, 1.0, 0.1707, 0.9979, 0.1686, 0.1742, 0.1686, 0.0, 0.1707, 0.0, 0.1707, 0.1742, 0.1686, 0.9979, 0.1485, 1.0, 0.1463, 1.0, 0.1707, 0.9979, 0.1729, 0.9979, 0.193, 1.0, 0.1951, 1.0, 0.1951, 0.9979, 0.193, 0.1742, 0.193, 0.0, 0.1951, 0.0, 0.1951, 0.1742, 0.193, 0.9979, 0.1729, 1.0, 0.1707, 1.0, 0.1951, 0.9979, 0.1973, 0.9979, 0.2174, 1.0, 0.2195, 1.0, 0.2195, 0.9979, 0.2174, 0.1742, 0.2174, 0.0, 0.2195, 0.0, 0.2195, 0.1742, 0.2174, 0.9979, 0.1973, 1.0, 0.1951, 1.0, 0.2195, 0.9979, 0.2217, 0.9979, 0.2418, 1.0, 0.2439, 1.0, 0.2439, 0.9979, 0.2418, 0.1742, 0.2418, 0.0, 0.2439, 0.0, 0.2439, 0.1742, 0.2418, 0.9979, 0.2217, 1.0, 0.2195, 1.0, 0.2439, 0.9979, 0.2461, 0.9979, 0.2662, 1.0, 0.2683, 1.0, 0.2683, 0.9979, 0.2662, 0.1742, 0.2662, 0.0, 0.2683, 0.0, 0.2683, 0.1742, 0.2662, 0.9979, 0.2461, 1.0, 0.2439, 1.0, 0.2683, 0.9979, 0.2705, 0.9979, 0.2906, 1.0, 0.2927, 1.0, 0.2927, 0.9979, 0.2906, 0.1742, 0.2906, 0.0, 0.2927, 0.0, 0.2927, 0.1742, 0.2906, 0.9979, 0.2705, 1.0, 0.2683, 1.0, 0.2927, 0.9979, 0.2949, 0.9979, 0.3149, 1.0, 0.3171, 1.0, 0.3171, 0.9979, 0.3149, 0.1742, 0.3149, 0.0, 0.3171, 0.0, 0.3171, 0.1742, 0.3149, 0.9979, 0.2949, 1.0, 0.2927, 1.0, 0.3171, 0.9979, 0.3192, 0.9979, 0.3393, 1.0, 0.3415, 1.0, 0.3415, 0.9979, 0.3393, 0.1742, 0.3393, 0.0, 0.3415, 0.0, 0.3415, 0.1742, 0.3393, 0.9979, 0.3192, 1.0, 0.3171, 1.0, 0.3415, 0.9979, 0.3436, 0.9979, 0.3637, 1.0, 0.3659, 1.0, 0.3659, 0.9979, 0.3637, 0.1742, 0.3637, 0.0, 0.3659, 0.0, 0.3659, 0.1742, 0.3637, 0.9979, 0.3436, 1.0, 0.3415, 1.0, 0.3659, 0.9979, 0.368, 0.9979, 0.3881, 1.0, 0.3902, 1.0, 0.3902, 0.9979, 0.3881, 0.1742, 0.3881, 0.0, 0.3902, 0.0, 0.3902, 0.1742, 0.3881, 0.9979, 0.368, 1.0, 0.3659, 1.0, 0.3902, 0.9979, 0.3924, 0.9979, 0.4125, 1.0, 0.4146, 1.0, 0.4146, 0.9979, 0.4125, 0.1742, 0.4125, 0.0, 0.4146, 0.0, 0.4146, 0.1742, 0.4125, 0.9979, 0.3924, 1.0, 0.3902, 1.0, 0.4146, 0.9979, 0.4168, 0.9979, 0.4369, 1.0, 0.439, 1.0, 0.439, 0.9979, 0.4369, 0.1742, 0.4369, 0.0, 0.439, 0.0, 0.439, 0.1742, 0.4369, 0.9979, 0.4168, 1.0, 0.4146, 1.0, 0.439, 0.9979, 0.4412, 0.9979, 0.4613, 1.0, 0.4634, 1.0, 0.4634, 0.9979, 0.4613, 0.1742, 0.4613, 0.0, 0.4634, 0.0, 0.4634, 0.1742, 0.4613, 0.9979, 0.4412, 1.0, 0.439, 1.0, 0.4634, 0.9979, 0.4656, 0.9979, 0.4857, 1.0, 0.4878, 1.0, 0.4878, 0.9979, 0.4857, 0.1742, 0.4857, 0.0, 0.4878, 0.0, 0.4878, 0.1742, 0.4857, 0.9979, 0.4656, 1.0, 0.4634, 0.0, 0.1951, 0.0, 0.1951, 0.0, 0.1707, 0.0, 0.1707, 0.9979, 0.4656, 0.9979, 0.4656, 0.1742, 0.4857, 0.1742, 0.4857, 0.002124, 0.2173, 0.002124, 0.2173, 0.8258, 0.1972, 0.8258, 0.1972, 0.1742, 0.4857, 0.1742, 0.4857, 0.9979, 0.4857, 0.9979, 0.4857, 0.8258, 0.1972, 0.8258, 0.1972, 0.002124, 0.1972, 0.002124, 0.1972, 1.0, 0.4634, 1.0, 0.4634, 1.0, 0.4878, 1.0, 0.4878, 0.9979, 0.05096, 0.9979, 0.05096, 0.1742, 0.07105, 0.1742, 0.07105, 0.1742, 0.07105, 0.1742, 0.07105, 0.9979, 0.07105, 0.9979, 0.07105, 1.0, 0.04878, 1.0, 0.04878, 1.0, 0.07317, 1.0, 0.07317, 0.0, 0.2195, 0.0, 0.2195, 0.0, 0.1951, 0.0, 0.1951, 0.002124, 0.2417, 0.002124, 0.2417, 0.8258, 0.2216, 0.8258, 0.2216, 0.8258, 0.2216, 0.8258, 0.2216, 0.002124, 0.2216, 0.002124, 0.2216, 0.9979, 0.07535, 0.9979, 0.07535, 0.1742, 0.09544, 0.1742, 0.09544, 0.1742, 0.09544, 0.1742, 0.09544, 0.9979, 0.09544, 0.9979, 0.09544, 1.0, 0.07317, 1.0, 0.07317, 1.0, 0.09756, 1.0, 0.09756, 0.0, 0.2439, 0.0, 0.2439, 0.0, 0.2195, 0.0, 0.2195, 0.002124, 0.2661, 0.002124, 0.2661, 0.8258, 0.246, 0.8258, 0.246, 0.8258, 0.246, 0.8258, 0.246, 0.002124, 0.246, 0.002124, 0.246, 0.9979, 0.09974, 0.9979, 0.09974, 0.1742, 0.1198, 0.1742, 0.1198, 0.002124, 0.4655, 0.002124, 0.4655, 0.002124, 0.4856, 0.002124, 0.4856, 0.1742, 0.1198, 0.1742, 0.1198, 0.9979, 0.1198, 0.9979, 0.1198, 0.002124, 0.4411, 0.002124, 0.4411, 0.002124, 0.4612, 0.002124, 0.4612, 1.0, 0.09756, 1.0, 0.09756, 1.0, 0.122, 1.0, 0.122, 0.0, 0.2683, 0.0, 0.2683, 0.0, 0.2439, 0.0, 0.2439, 0.002124, 0.4168, 0.002124, 0.4168, 0.002124, 0.4368, 0.002124, 0.4368, 0.002124, 0.3924, 0.002124, 0.3924, 0.002124, 0.4125, 0.002124, 0.4125, 0.002124, 0.2905, 0.002124, 0.2905, 0.8258, 0.2704, 0.8258, 0.2704, 0.002124, 0.368, 0.002124, 0.368, 0.002124, 0.3881, 0.002124, 0.3881, 0.8258, 0.2704, 0.8258, 0.2704, 0.002124, 0.2704, 0.002124, 0.2704, 0.002124, 0.3436, 0.002124, 0.3436, 0.002124, 0.3637, 0.002124, 0.3637, 0.9979, 0.1241, 0.9979, 0.1241, 0.1742, 0.1442, 0.1742, 0.1442, 0.002124, 0.3192, 0.002124, 0.3192, 0.002124, 0.3393, 0.002124, 0.3393, 0.1742, 0.1442, 0.1742, 0.1442, 0.9979, 0.1442, 0.9979, 0.1442, 0.002124, 0.2948, 0.002124, 0.2948, 0.002124, 0.3149, 0.002124, 0.3149, 1.0, 0.122, 1.0, 0.122, 1.0, 0.1463, 1.0, 0.1463, 0.0, 0.2927, 0.0, 0.2927, 0.0, 0.2683, 0.0, 0.2683, 0.002124, 0.2704, 0.002124, 0.2704, 0.002124, 0.2905, 0.002124, 0.2905, 0.002124, 0.246, 0.002124, 0.246, 0.002124, 0.2661, 0.002124, 0.2661, 0.002124, 0.3149, 0.002124, 0.3149, 0.8258, 0.2948, 0.8258, 0.2948, 0.002124, 0.2216, 0.002124, 0.2216, 0.002124, 0.2417, 0.002124, 0.2417, 0.8258, 0.2948, 0.8258, 0.2948, 0.002124, 0.2948, 0.002124, 0.2948, 0.002124, 0.1972, 0.002124, 0.1972, 0.002124, 0.2173, 0.002124, 0.2173, 0.9979, 0.1485, 0.9979, 0.1485, 0.1742, 0.1686, 0.1742, 0.1686, 0.002124, 0.1729, 0.002124, 0.1729, 0.002124, 0.1929, 0.002124, 0.1929, 0.1742, 0.1686, 0.1742, 0.1686, 0.9979, 0.1686, 0.9979, 0.1686, 0.002124, 0.1485, 0.002124, 0.1485, 0.002124, 0.1686, 0.002124, 0.1686, 1.0, 0.1463, 1.0, 0.1463, 1.0, 0.1707, 1.0, 0.1707, 0.0, 0.3171, 0.0, 0.3171, 0.0, 0.2927, 0.0, 0.2927, 0.002124, 0.1241, 0.002124, 0.1241, 0.002124, 0.1442, 0.002124, 0.1442, 0.002124, 0.09969, 0.002124, 0.09969, 0.002124, 0.1198, 0.002124, 0.1198, 0.002124, 0.3393, 0.002124, 0.3393, 0.8258, 0.3192, 0.8258, 0.3192, 0.002124, 0.07529, 0.002124, 0.07529, 0.002124, 0.09538, 0.002124, 0.09538, 0.8258, 0.3192, 0.8258, 0.3192, 0.002124, 0.3192, 0.002124, 0.3192, 0.002124, 0.0509, 0.002124, 0.0509, 0.002124, 0.07099, 0.002124, 0.07099, 0.9979, 0.1729, 0.9979, 0.1729, 0.1742, 0.193, 0.1742, 0.193, 0.002124, 0.02651, 0.002124, 0.02651, 0.002124, 0.0466, 0.002124, 0.0466, 0.1742, 0.193, 0.1742, 0.193, 0.9979, 0.193, 0.9979, 0.193, 0.9979, 0.02227, 0.9979, 0.02227, 0.9979, 0.002177, 0.9979, 0.002177, 1.0, 0.1707, 1.0, 0.1707, 1.0, 0.1951, 1.0, 0.1951, 0.0, 0.3415, 0.0, 0.3415, 0.0, 0.3171, 0.0, 0.3171, 0.9979, 0.04666, 0.9979, 0.04666, 0.9979, 0.02657, 0.9979, 0.02657, 0.9979, 0.07105, 0.9979, 0.07105, 0.9979, 0.05096, 0.9979, 0.05096, 0.002124, 0.3637, 0.002124, 0.3637, 0.8258, 0.3436, 0.8258, 0.3436, 0.9979, 0.09544, 0.9979, 0.09544, 0.9979, 0.07535, 0.9979, 0.07535, 0.8258, 0.3436, 0.8258, 0.3436, 0.002124, 0.3436, 0.002124, 0.3436, 0.9979, 0.1198, 0.9979, 0.1198, 0.9979, 0.09974, 0.9979, 0.09974, 0.9979, 0.1973, 0.9979, 0.1973, 0.1742, 0.2174, 0.1742, 0.2174, 0.9979, 0.1442, 0.9979, 0.1442, 0.9979, 0.1241, 0.9979, 0.1241, 0.1742, 0.2174, 0.1742, 0.2174, 0.9979, 0.2174, 0.9979, 0.2174, 0.9979, 0.1686, 0.9979, 0.1686, 0.9979, 0.1485, 0.9979, 0.1485, 1.0, 0.1951, 1.0, 0.1951, 1.0, 0.2195, 1.0, 0.2195, 0.0, 0.3659, 0.0, 0.3659, 0.0, 0.3415, 0.0, 0.3415, 0.9979, 0.193, 0.9979, 0.193, 0.9979, 0.1729, 0.9979, 0.1729, 0.9979, 0.2174, 0.9979, 0.2174, 0.9979, 0.1973, 0.9979, 0.1973, 0.002124, 0.3881, 0.002124, 0.3881, 0.8258, 0.368, 0.8258, 0.368, 0.9979, 0.2418, 0.9979, 0.2418, 0.9979, 0.2217, 0.9979, 0.2217, 0.8258, 0.368, 0.8258, 0.368, 0.002124, 0.368, 0.002124, 0.368, 0.9979, 0.2662, 0.9979, 0.2662, 0.9979, 0.2461, 0.9979, 0.2461, 0.9979, 0.2217, 0.9979, 0.2217, 0.1742, 0.2418, 0.1742, 0.2418, 0.9979, 0.2906, 0.9979, 0.2906, 0.9979, 0.2705, 0.9979, 0.2705, 0.1742, 0.2418, 0.1742, 0.2418, 0.9979, 0.2418, 0.9979, 0.2418, 0.9979, 0.3149, 0.9979, 0.3149, 0.9979, 0.2949, 0.9979, 0.2949, 1.0, 0.2195, 1.0, 0.2195, 1.0, 0.2439, 1.0, 0.2439, 0.0, 0.3902, 0.0, 0.3902, 0.0, 0.3659, 0.0, 0.3659, 0.9979, 0.3393, 0.9979, 0.3393, 0.9979, 0.3192, 0.9979, 0.3192, 0.9979, 0.3637, 0.9979, 0.3637, 0.9979, 0.3436, 0.9979, 0.3436, 0.002124, 0.4125, 0.002124, 0.4125, 0.8258, 0.3924, 0.8258, 0.3924, 0.9979, 0.3881, 0.9979, 0.3881, 0.9979, 0.368, 0.9979, 0.368, 0.8258, 0.3924, 0.8258, 0.3924, 0.002124, 0.3924, 0.002124, 0.3924, 0.9979, 0.4125, 0.9979, 0.4125, 0.9979, 0.3924, 0.9979, 0.3924, 0.9979, 0.2461, 0.9979, 0.2461, 0.1742, 0.2662, 0.1742, 0.2662, 0.9979, 0.4369, 0.9979, 0.4369, 0.9979, 0.4168, 0.9979, 0.4168, 0.1742, 0.2662, 0.1742, 0.2662, 0.9979, 0.2662, 0.9979, 0.2662, 0.9979, 0.4613, 0.9979, 0.4613, 0.9979, 0.4412, 0.9979, 0.4412, 1.0, 0.2439, 1.0, 0.2439, 1.0, 0.2683, 1.0, 0.2683, 0.0, 0.4146, 0.0, 0.4146, 0.0, 0.3902, 0.0, 0.3902, 0.9979, 0.4857, 0.9979, 0.4857, 0.9979, 0.4656, 0.9979, 0.4656, 0.002124, 0.4368, 0.002124, 0.4368, 0.8258, 0.4168, 0.8258, 0.4168, 0.8258, 0.4168, 0.8258, 0.4168, 0.002124, 0.4168, 0.002124, 0.4168, 0.9979, 0.2705, 0.9979, 0.2705, 0.1742, 0.2906, 0.1742, 0.2906, 0.002124, 0.02221, 0.002124, 0.02221, 0.8258, 0.002124, 0.8258, 0.002124, 0.1742, 0.2906, 0.1742, 0.2906, 0.9979, 0.2906, 0.9979, 0.2906, 1.0, 0.2683, 1.0, 0.2683, 1.0, 0.2927, 1.0, 0.2927, 0.0, 0.439, 0.0, 0.439, 0.0, 0.4146, 0.0, 0.4146, 0.0, 0.02439, 0.0, 0.02439, 0.0, 0.0, 0.0, 0.0, 0.002124, 0.4612, 0.002124, 0.4612, 0.8258, 0.4411, 0.8258, 0.4411, 0.8258, 0.4411, 0.8258, 0.4411, 0.002124, 0.4411, 0.002124, 0.4411, 0.0, 0.0, 0.0, 0.0, 1.0, 0.0, 1.0, 0.0, 0.9979, 0.2949, 0.9979, 0.2949, 0.1742, 0.3149, 0.1742, 0.3149, 0.002124, 0.0466, 0.002124, 0.0466, 0.8258, 0.02651, 0.8258, 0.02651, 0.1742, 0.3149, 0.1742, 0.3149, 0.9979, 0.3149, 0.9979, 0.3149, 0.8258, 0.02651, 0.8258, 0.02651, 0.002124, 0.02651, 0.002124, 0.02651, 1.0, 0.2927, 1.0, 0.2927, 1.0, 0.3171, 1.0, 0.3171, 0.0, 0.4634, 0.0, 0.4634, 0.0, 0.439, 0.0, 0.439, 0.002124, 0.4856, 0.002124, 0.4856, 0.8258, 0.4655, 0.8258, 0.4655, 0.0, 0.04878, 0.0, 0.04878, 0.0, 0.02439, 0.0, 0.02439, 0.8258, 0.4655, 0.8258, 0.4655, 0.002124, 0.4655, 0.002124, 0.4655, 0.9979, 0.3192, 0.9979, 0.3192, 0.1742, 0.3393, 0.1742, 0.3393, 0.002124, 0.07099, 0.002124, 0.07099, 0.8258, 0.0509, 0.8258, 0.0509, 0.1742, 0.3393, 0.1742, 0.3393, 0.9979, 0.3393, 0.9979, 0.3393, 0.8258, 0.0509, 0.8258, 0.0509, 0.002124, 0.0509, 0.002124, 0.0509, 1.0, 0.3171, 1.0, 0.3171, 1.0, 0.3415, 1.0, 0.3415, 0.0, 0.4878, 0.0, 0.4878, 0.0, 0.4634, 0.0, 0.4634, 0.0, 0.07317, 0.0, 0.07317, 0.0, 0.04878, 0.0, 0.04878, 0.9979, 0.3436, 0.9979, 0.3436, 0.1742, 0.3637, 0.1742, 0.3637, 0.002124, 0.09538, 0.002124, 0.09538, 0.8258, 0.07529, 0.8258, 0.07529, 0.1742, 0.3637, 0.1742, 0.3637, 0.9979, 0.3637, 0.9979, 0.3637, 0.8258, 0.07529, 0.8258, 0.07529, 0.002124, 0.07529, 0.002124, 0.07529, 1.0, 0.3415, 1.0, 0.3415, 1.0, 0.3659, 1.0, 0.3659, 0.0, 0.09756, 0.0, 0.09756, 0.0, 0.07317, 0.0, 0.07317, 0.9979, 0.368, 0.9979, 0.368, 0.1742, 0.3881, 0.1742, 0.3881, 0.002124, 0.1198, 0.002124, 0.1198, 0.8258, 0.09969, 0.8258, 0.09969, 0.1742, 0.3881, 0.1742, 0.3881, 0.9979, 0.3881, 0.9979, 0.3881, 0.8258, 0.09969, 0.8258, 0.09969, 0.002124, 0.09969, 0.002124, 0.09969, 1.0, 0.3659, 1.0, 0.3659, 1.0, 0.3902, 1.0, 0.3902, 0.0, 0.122, 0.0, 0.122, 0.0, 0.09756, 0.0, 0.09756, 0.9979, 0.3924, 0.9979, 0.3924, 0.1742, 0.4125, 0.1742, 0.4125, 0.002124, 0.1442, 0.002124, 0.1442, 0.8258, 0.1241, 0.8258, 0.1241, 0.1742, 0.4125, 0.1742, 0.4125, 0.9979, 0.4125, 0.9979, 0.4125, 0.8258, 0.1241, 0.8258, 0.1241, 0.002124, 0.1241, 0.002124, 0.1241, 1.0, 0.3902, 1.0, 0.3902, 1.0, 0.4146, 1.0, 0.4146, 0.0, 0.1463, 0.0, 0.1463, 0.0, 0.122, 0.0, 0.122, 0.9979, 0.4168, 0.9979, 0.4168, 0.1742, 0.4369, 0.1742, 0.4369, 0.002124, 0.1686, 0.002124, 0.1686, 0.8258, 0.1485, 0.8258, 0.1485, 0.1742, 0.4369, 0.1742, 0.4369, 0.9979, 0.4369, 0.9979, 0.4369, 0.8258, 0.1485, 0.8258, 0.1485, 0.002124, 0.1485, 0.002124, 0.1485, 1.0, 0.4146, 1.0, 0.4146, 1.0, 0.439, 1.0, 0.439, 0.002124, 0.002124, 0.002124, 0.002124, 0.002124, 0.02221, 0.002124, 0.02221, 0.9979, 0.002177, 0.9979, 0.002177, 0.1742, 0.02227, 0.1742, 0.02227, 0.8258, 0.002124, 0.8258, 0.002124, 0.002124, 0.002124, 0.002124, 0.002124, 0.1742, 0.02227, 0.1742, 0.02227, 0.9979, 0.02227, 0.9979, 0.02227, 1.0, 0.0, 1.0, 0.0, 1.0, 0.02439, 1.0, 0.02439, 0.0, 0.1707, 0.0, 0.1707, 0.0, 0.1463, 0.0, 0.1463, 0.9979, 0.4412, 0.9979, 0.4412, 0.1742, 0.4613, 0.1742, 0.4613, 0.002124, 0.1929, 0.002124, 0.1929, 0.8258, 0.1729, 0.8258, 0.1729, 0.1742, 0.4613, 0.1742, 0.4613, 0.9979, 0.4613, 0.9979, 0.4613, 0.8258, 0.1729, 0.8258, 0.1729, 0.002124, 0.1729, 0.002124, 0.1729, 1.0, 0.439, 1.0, 0.439, 1.0, 0.4634, 1.0, 0.4634, 0.9979, 0.02657, 0.9979, 0.02657, 0.1742, 0.04666, 0.1742, 0.04666, 0.1742, 0.04666, 0.1742, 0.04666, 0.9979, 0.04666, 0.9979, 0.04666, 1.0, 0.02439, 1.0, 0.02439, 1.0, 0.04878, 1.0, 0.04878])
me_cylinder.use_remesh_fix_poles = True
me_cylinder.use_remesh_preserve_attributes = False
me_cylinder.use_mirror_vertex_groups = False
me_cylinder.update()
me_cube_001 = bpy.data.meshes.new('Cube.001')
me_cube_001.from_pydata([(-0.04788, -2.264, -0.1416), (-0.04788, -2.264, -0.06128), (0.3428, -2.264, -0.1416), (0.3428, -2.264, -0.06128), (0.3028, -2.264, -0.1416), (0.3028, -2.264, -0.06128), (0.3428, -2.264, -0.03384), (0.3028, -2.264, -0.03384), (-0.04788, 0.0, -0.1416), (-0.04788, 0.0, -0.06128), (0.3428, 0.0, -0.1416), (0.3428, 0.0, -0.06128), (0.3028, 0.0, -0.06128), (0.3028, 0.0, -0.1416), (0.3428, 0.0, -0.03384), (0.3028, 0.0, -0.03384)], [], [(10, 11, 3, 2), (4, 5, 1, 0), (13, 10, 2, 4), (12, 9, 1, 5), (5, 3, 6, 7), (8, 13, 4, 0), (2, 3, 5, 4), (14, 15, 7, 6), (12, 5, 7, 15), (3, 11, 14, 6), (0, 1, 9, 8)])
_uv = me_cube_001.uv_layers.new(name='UVMap')
_uv.uv.foreach_set('vector', [0.375, 0.625, 0.625, 0.625, 0.625, 0.75, 0.375, 0.75, 0.375, 0.7762, 0.625, 0.7762, 0.625, 1.0, 0.375, 1.0, 0.3488, 0.625, 0.375, 0.625, 0.375, 0.75, 0.3488, 0.75, 0.6512, 0.625, 0.875, 0.625, 0.875, 0.75, 0.6512, 0.75, 0.625, 0.7762, 0.625, 0.75, 0.625, 0.75, 0.625, 0.7762, 0.125, 0.625, 0.3488, 0.625, 0.3488, 0.75, 0.125, 0.75, 0.375, 0.75, 0.625, 0.75, 0.625, 0.7762, 0.375, 0.7762, 0.625, 0.625, 0.6512, 0.625, 0.6512, 0.75, 0.625, 0.75, 0.6512, 0.625, 0.6512, 0.75, 0.6512, 0.75, 0.6512, 0.625, 0.625, 0.75, 0.625, 0.625, 0.625, 0.625, 0.625, 0.75, 0.375, 0.0, 0.625, 0.0, 0.625, 0.125, 0.375, 0.125])
me_cube_001.use_remesh_fix_poles = True
me_cube_001.use_remesh_preserve_attributes = False
me_cube_001.use_mirror_vertex_groups = False
me_cube_001.update()
me_cylinder_001 = bpy.data.meshes.new('Cylinder.001')
me_cylinder_001.from_pydata([(0.3239, -1.267, 0.004372), (0.3288, -1.269, 0.003809), (0.3308, -1.273, 0.002457), (0.3288, -1.278, 0.001131), (0.3239, -1.28, 0.0005849), (0.319, -1.278, 0.00113), (0.317, -1.273, 0.002456), (0.319, -1.269, 0.003808), (0.3239, -1.267, 0.0009221), (0.3288, -1.269, 0.0003597), (0.3308, -1.273, -0.0009928), (0.3288, -1.278, -0.002318), (0.3239, -1.28, -0.002865), (0.319, -1.278, -0.002319), (0.317, -1.273, -0.0009932), (0.319, -1.269, 0.0003589), (0.3239, -1.117, 0.05908), (0.3288, -1.119, 0.0582), (0.3308, -1.124, 0.05608), (0.3288, -1.129, 0.05397), (0.3239, -1.131, 0.0531), (0.319, -1.129, 0.05397), (0.317, -1.124, 0.05608), (0.319, -1.119, 0.0582), (0.3239, -1.117, 0.05563), (0.3288, -1.119, 0.05475), (0.3308, -1.124, 0.05263), (0.3288, -1.129, 0.05053), (0.3239, -1.131, 0.04965), (0.319, -1.129, 0.05052), (0.317, -1.124, 0.05263), (0.319, -1.119, 0.05475), (0.3239, -0.9669, 0.1334), (0.3288, -0.9689, 0.1323), (0.3308, -0.9738, 0.1297), (0.3288, -0.9787, 0.127), (0.3239, -0.9807, 0.1259), (0.319, -0.9787, 0.127), (0.317, -0.9738, 0.1297), (0.319, -0.9689, 0.1323), (0.3239, -0.9669, 0.1299), (0.3288, -0.9689, 0.1289), (0.3308, -0.9738, 0.1262), (0.3288, -0.9787, 0.1236), (0.3239, -0.9807, 0.1225), (0.319, -0.9787, 0.1236), (0.317, -0.9738, 0.1262), (0.319, -0.9689, 0.1289), (0.3239, -0.817, 0.2197), (0.3288, -0.819, 0.2185), (0.3308, -0.8239, 0.2156), (0.3288, -0.8288, 0.2127), (0.3239, -0.8308, 0.2114), (0.319, -0.8288, 0.2127), (0.317, -0.8239, 0.2156), (0.319, -0.819, 0.2185), (0.3239, -0.817, 0.2162), (0.3288, -0.819, 0.215), (0.3308, -0.8239, 0.2121), (0.3288, -0.8288, 0.2092), (0.3239, -0.8308, 0.208), (0.319, -0.8288, 0.2092), (0.317, -0.8239, 0.2121), (0.319, -0.819, 0.215), (0.3239, -0.6672, 0.3103), (0.3288, -0.6692, 0.3091), (0.3308, -0.6741, 0.3062), (0.3288, -0.679, 0.3032), (0.3239, -0.681, 0.302), (0.319, -0.679, 0.3032), (0.317, -0.6741, 0.3062), (0.319, -0.6692, 0.3091), (0.3239, -0.6672, 0.3069), (0.3288, -0.6692, 0.3057), (0.3308, -0.6741, 0.3027), (0.3288, -0.679, 0.2998), (0.3239, -0.681, 0.2985), (0.319, -0.679, 0.2998), (0.317, -0.6741, 0.3027), (0.319, -0.6692, 0.3057), (0.3239, -0.5173, 0.3977), (0.3288, -0.5194, 0.3966), (0.3308, -0.5242, 0.3939), (0.3288, -0.5291, 0.3912), (0.3239, -0.5311, 0.39), (0.319, -0.5291, 0.3912), (0.317, -0.5242, 0.3939), (0.319, -0.5194, 0.3966), (0.3239, -0.5173, 0.3943), (0.3288, -0.5194, 0.3932), (0.3308, -0.5242, 0.3905), (0.3288, -0.5291, 0.3877), (0.3239, -0.5311, 0.3865), (0.319, -0.5291, 0.3877), (0.317, -0.5242, 0.3905), (0.319, -0.5194, 0.3932), (0.3239, -0.3675, 0.4742), (0.3288, -0.3695, 0.4733), (0.3308, -0.3744, 0.4711), (0.3288, -0.3793, 0.4688), (0.3239, -0.3813, 0.4678), (0.319, -0.3793, 0.4688), (0.317, -0.3744, 0.4711), (0.319, -0.3695, 0.4733), (0.3239, -0.3675, 0.4707), (0.3288, -0.3695, 0.4699), (0.3308, -0.3744, 0.4676), (0.3288, -0.3793, 0.4653), (0.3239, -0.3813, 0.4644), (0.319, -0.3793, 0.4653), (0.317, -0.3744, 0.4676), (0.319, -0.3695, 0.4699), (0.3239, -0.2176, 0.5322), (0.3288, -0.2197, 0.5316), (0.3308, -0.2245, 0.5301), (0.3288, -0.2294, 0.5285), (0.3239, -0.2314, 0.5278), (0.319, -0.2294, 0.5285), (0.317, -0.2245, 0.5301), (0.319, -0.2197, 0.5316), (0.3239, -0.2176, 0.5287), (0.3288, -0.2197, 0.5281), (0.3308, -0.2245, 0.5266), (0.3288, -0.2294, 0.525), (0.3239, -0.2314, 0.5244), (0.319, -0.2294, 0.525), (0.317, -0.2245, 0.5266), (0.319, -0.2197, 0.5281), (0.3239, -0.06779, 0.564), (0.3288, -0.06981, 0.5638), (0.3308, -0.07469, 0.5633), (0.3288, -0.07958, 0.5627), (0.3239, -0.0816, 0.5623), (0.319, -0.07958, 0.5626), (0.317, -0.07469, 0.5633), (0.319, -0.06981, 0.5638), (0.3239, -0.06779, 0.5605), (0.3288, -0.06981, 0.5604), (0.3308, -0.07469, 0.5598), (0.3288, -0.07958, 0.5592), (0.3239, -0.0816, 0.5589), (0.319, -0.07958, 0.5592), (0.317, -0.07469, 0.5598), (0.319, -0.06981, 0.5604), (0.3239, -0.06779, -0.03685), (0.3288, -0.06981, -0.03685), (0.319, -0.06981, -0.03685), (0.3308, -0.07469, -0.03685), (0.317, -0.07469, -0.03685), (0.3288, -0.07958, -0.03685), (0.319, -0.07958, -0.03685), (0.3239, -0.0816, -0.03685), (0.3239, -0.2176, -0.03685), (0.3288, -0.2197, -0.03685), (0.319, -0.2197, -0.03685), (0.3308, -0.2245, -0.03685), (0.317, -0.2245, -0.03685), (0.3288, -0.2294, -0.03685), (0.319, -0.2294, -0.03685), (0.3239, -0.2314, -0.03685), (0.3239, -0.3675, -0.03685), (0.3288, -0.3695, -0.03685), (0.319, -0.3695, -0.03685), (0.3308, -0.3744, -0.03685), (0.317, -0.3744, -0.03685), (0.3288, -0.3793, -0.03685), (0.319, -0.3793, -0.03685), (0.3239, -0.3813, -0.03685), (0.3239, -0.5173, -0.03685), (0.3288, -0.5194, -0.03685), (0.319, -0.5194, -0.03685), (0.3308, -0.5242, -0.03685), (0.317, -0.5242, -0.03685), (0.3288, -0.5291, -0.03685), (0.319, -0.5291, -0.03685), (0.3239, -0.5311, -0.03685), (0.3239, -0.6672, -0.03685), (0.3288, -0.6692, -0.03685), (0.319, -0.6692, -0.03685), (0.3308, -0.6741, -0.03685), (0.317, -0.6741, -0.03685), (0.3288, -0.679, -0.03685), (0.319, -0.679, -0.03685), (0.3239, -0.681, -0.03685), (0.319, -0.819, -0.03685), (0.3239, -0.817, -0.03685), (0.3288, -0.819, -0.03685), (0.3308, -0.8239, -0.03685), (0.317, -0.8239, -0.03685), (0.3288, -0.8288, -0.03685), (0.319, -0.8288, -0.03685), (0.3239, -0.8308, -0.03685), (0.3239, -0.9669, -0.03685), (0.3288, -0.9689, -0.03685), (0.319, -0.9689, -0.03685), (0.3308, -0.9738, -0.03685), (0.317, -0.9738, -0.03685), (0.3288, -0.9787, -0.03685), (0.319, -0.9787, -0.03685), (0.3239, -0.9807, -0.03685), (0.3239, -1.117, -0.03685), (0.3288, -1.119, -0.03685), (0.319, -1.119, -0.03685), (0.3308, -1.124, -0.03685), (0.317, -1.124, -0.03685), (0.3288, -1.129, -0.03685), (0.319, -1.129, -0.03685), (0.3239, -1.131, -0.03685), (0.3239, -1.267, -0.03685), (0.3288, -1.269, -0.03685), (0.319, -1.269, -0.03685), (0.317, -1.273, -0.03685), (0.3308, -1.273, -0.03685), (0.3288, -1.278, -0.03685), (0.319, -1.278, -0.03685), (0.3239, -1.28, -0.03685)], [], [(8, 0, 1, 9), (9, 1, 2, 10), (10, 2, 3, 11), (11, 3, 4, 12), (12, 4, 5, 13), (13, 5, 6, 14), (1, 0, 7, 6, 5, 4, 3, 2), (14, 6, 7, 15), (15, 7, 0, 8), (24, 16, 17, 25), (25, 17, 18, 26), (26, 18, 19, 27), (27, 19, 20, 28), (28, 20, 21, 29), (29, 21, 22, 30), (17, 16, 23, 22, 21, 20, 19, 18), (30, 22, 23, 31), (31, 23, 16, 24), (40, 32, 33, 41), (41, 33, 34, 42), (42, 34, 35, 43), (43, 35, 36, 44), (44, 36, 37, 45), (45, 37, 38, 46), (33, 32, 39, 38, 37, 36, 35, 34), (46, 38, 39, 47), (47, 39, 32, 40), (56, 48, 49, 57), (57, 49, 50, 58), (58, 50, 51, 59), (59, 51, 52, 60), (60, 52, 53, 61), (61, 53, 54, 62), (49, 48, 55, 54, 53, 52, 51, 50), (62, 54, 55, 63), (63, 55, 48, 56), (72, 64, 65, 73), (73, 65, 66, 74), (74, 66, 67, 75), (75, 67, 68, 76), (76, 68, 69, 77), (77, 69, 70, 78), (65, 64, 71, 70, 69, 68, 67, 66), (78, 70, 71, 79), (79, 71, 64, 72), (88, 80, 81, 89), (89, 81, 82, 90), (90, 82, 83, 91), (91, 83, 84, 92), (92, 84, 85, 93), (93, 85, 86, 94), (81, 80, 87, 86, 85, 84, 83, 82), (94, 86, 87, 95), (95, 87, 80, 88), (104, 96, 97, 105), (105, 97, 98, 106), (106, 98, 99, 107), (107, 99, 100, 108), (108, 100, 101, 109), (109, 101, 102, 110), (97, 96, 103, 102, 101, 100, 99, 98), (110, 102, 103, 111), (111, 103, 96, 104), (120, 112, 113, 121), (121, 113, 114, 122), (122, 114, 115, 123), (123, 115, 116, 124), (124, 116, 117, 125), (125, 117, 118, 126), (113, 112, 119, 118, 117, 116, 115, 114), (126, 118, 119, 127), (127, 119, 112, 120), (136, 128, 129, 137), (137, 129, 130, 138), (138, 130, 131, 139), (139, 131, 132, 140), (140, 132, 133, 141), (141, 133, 134, 142), (129, 128, 135, 134, 133, 132, 131, 130), (142, 134, 135, 143), (143, 135, 128, 136), (193, 192, 40, 41), (167, 165, 107, 108), (150, 151, 140, 141), (213, 212, 10, 11), (155, 157, 159, 158, 156, 154, 152, 153), (163, 165, 167, 166, 164, 162, 160, 161), (171, 173, 175, 174, 172, 170, 168, 169), (179, 181, 183, 182, 180, 178, 176, 177), (187, 189, 191, 190, 188, 184, 185, 186), (195, 197, 199, 198, 196, 194, 192, 193), (203, 205, 207, 206, 204, 202, 200, 201), (212, 213, 215, 214, 211, 210, 208, 209), (150, 148, 146, 144, 145, 147, 149, 151), (203, 201, 25, 26), (170, 172, 94, 95), (148, 150, 141, 142), (149, 147, 138, 139), (194, 196, 46, 47), (190, 191, 60, 61), (209, 208, 8, 9), (158, 159, 124, 125), (212, 209, 9, 10), (165, 163, 106, 107), (168, 170, 95, 88), (154, 156, 126, 127), (177, 176, 72, 73), (153, 152, 120, 121), (202, 204, 30, 31), (182, 183, 76, 77), (210, 211, 14, 15), (207, 205, 27, 28), (157, 155, 122, 123), (183, 181, 75, 76), (181, 179, 74, 75), (192, 194, 47, 40), (200, 202, 31, 24), (195, 193, 41, 42), (159, 157, 123, 124), (204, 206, 29, 30), (197, 195, 42, 43), (187, 186, 57, 58), (171, 169, 89, 90), (160, 162, 111, 104), (147, 145, 137, 138), (164, 166, 109, 110), (156, 158, 125, 126), (196, 198, 45, 46), (173, 171, 90, 91), (198, 199, 44, 45), (188, 190, 61, 62), (189, 187, 58, 59), (214, 215, 12, 13), (180, 182, 77, 78), (163, 161, 105, 106), (208, 210, 15, 8), (145, 144, 136, 137), (199, 197, 43, 44), (186, 185, 56, 57), (174, 175, 92, 93), (185, 184, 63, 56), (176, 178, 79, 72), (144, 146, 143, 136), (211, 214, 13, 14), (178, 180, 78, 79), (184, 188, 62, 63), (169, 168, 88, 89), (162, 164, 110, 111), (151, 149, 139, 140), (201, 200, 24, 25), (161, 160, 104, 105), (172, 174, 93, 94), (205, 203, 26, 27), (175, 173, 91, 92), (166, 167, 108, 109), (146, 148, 142, 143), (206, 207, 28, 29), (215, 213, 11, 12), (155, 153, 121, 122), (179, 177, 73, 74), (191, 189, 59, 60), (152, 154, 127, 120)])
me_cylinder_001.polygons.foreach_set('use_smooth', [1, 1, 1, 1, 1, 1, 1, 1, 1, 1, 1, 1, 1, 1, 1, 1, 1, 1, 1, 1, 1, 1, 1, 1, 1, 1, 1, 1, 1, 1, 1, 1, 1, 1, 1, 1, 1, 1, 1, 1, 1, 1, 1, 1, 1, 1, 1, 1, 1, 1, 1, 1, 1, 1, 1, 1, 1, 1, 1, 1, 1, 1, 1, 1, 1, 1, 1, 1, 1, 1, 1, 1, 1, 1, 1, 1, 1, 1, 1, 1, 1, 1, 1, 1, 1, 0, 0, 0, 0, 0, 0, 0, 0, 0, 1, 1, 1, 1, 1, 1, 1, 1, 1, 1, 1, 1, 1, 1, 1, 1, 1, 1, 1, 1, 1, 1, 1, 1, 1, 1, 1, 1, 1, 1, 1, 1, 1, 1, 1, 1, 1, 1, 1, 1, 1, 1, 1, 1, 1, 1, 1, 1, 1, 1, 1, 1, 1, 1, 1, 1, 1, 1, 1, 1, 1, 1, 1, 1, 1, 1, 1, 1])
_uv = me_cylinder_001.uv_layers.new(name='UVMap')
_uv.uv.foreach_set('vector', [1.0, 0.9993, 1.0, 1.0, 0.875, 1.0, 0.875, 0.9993, 0.875, 0.9993, 0.875, 1.0, 0.75, 1.0, 0.75, 0.9993, 0.75, 0.9993, 0.75, 1.0, 0.625, 1.0, 0.625, 0.9993, 0.625, 0.9993, 0.625, 1.0, 0.5, 1.0, 0.5, 0.9993, 0.5, 0.9993, 0.5, 1.0, 0.375, 1.0, 0.375, 0.9993, 0.375, 0.9993, 0.375, 1.0, 0.25, 1.0, 0.25, 0.9993, 0.4197, 0.4197, 0.25, 0.49, 0.08029, 0.4197, 0.01, 0.25, 0.08029, 0.08029, 0.25, 0.01, 0.4197, 0.08029, 0.49, 0.25, 0.25, 0.9993, 0.25, 1.0, 0.125, 1.0, 0.125, 0.9993, 0.125, 0.9993, 0.125, 1.0, 0.0, 1.0, 0.0, 0.9993, 1.0, 0.9993, 1.0, 1.0, 0.875, 1.0, 0.875, 0.9993, 0.875, 0.9993, 0.875, 1.0, 0.75, 1.0, 0.75, 0.9993, 0.75, 0.9993, 0.75, 1.0, 0.625, 1.0, 0.625, 0.9993, 0.625, 0.9993, 0.625, 1.0, 0.5, 1.0, 0.5, 0.9993, 0.5, 0.9993, 0.5, 1.0, 0.375, 1.0, 0.375, 0.9993, 0.375, 0.9993, 0.375, 1.0, 0.25, 1.0, 0.25, 0.9993, 0.4197, 0.4197, 0.25, 0.49, 0.08029, 0.4197, 0.01, 0.25, 0.08029, 0.08029, 0.25, 0.01, 0.4197, 0.08029, 0.49, 0.25, 0.25, 0.9993, 0.25, 1.0, 0.125, 1.0, 0.125, 0.9993, 0.125, 0.9993, 0.125, 1.0, 0.0, 1.0, 0.0, 0.9993, 1.0, 0.9993, 1.0, 1.0, 0.875, 1.0, 0.875, 0.9993, 0.875, 0.9993, 0.875, 1.0, 0.75, 1.0, 0.75, 0.9993, 0.75, 0.9993, 0.75, 1.0, 0.625, 1.0, 0.625, 0.9993, 0.625, 0.9993, 0.625, 1.0, 0.5, 1.0, 0.5, 0.9993, 0.5, 0.9993, 0.5, 1.0, 0.375, 1.0, 0.375, 0.9993, 0.375, 0.9993, 0.375, 1.0, 0.25, 1.0, 0.25, 0.9993, 0.4197, 0.4197, 0.25, 0.49, 0.08029, 0.4197, 0.01, 0.25, 0.08029, 0.08029, 0.25, 0.01, 0.4197, 0.08029, 0.49, 0.25, 0.25, 0.9993, 0.25, 1.0, 0.125, 1.0, 0.125, 0.9993, 0.125, 0.9993, 0.125, 1.0, 0.0, 1.0, 0.0, 0.9993, 1.0, 0.9993, 1.0, 1.0, 0.875, 1.0, 0.875, 0.9993, 0.875, 0.9993, 0.875, 1.0, 0.75, 1.0, 0.75, 0.9993, 0.75, 0.9993, 0.75, 1.0, 0.625, 1.0, 0.625, 0.9993, 0.625, 0.9993, 0.625, 1.0, 0.5, 1.0, 0.5, 0.9993, 0.5, 0.9993, 0.5, 1.0, 0.375, 1.0, 0.375, 0.9993, 0.375, 0.9993, 0.375, 1.0, 0.25, 1.0, 0.25, 0.9993, 0.4197, 0.4197, 0.25, 0.49, 0.08029, 0.4197, 0.01, 0.25, 0.08029, 0.08029, 0.25, 0.01, 0.4197, 0.08029, 0.49, 0.25, 0.25, 0.9993, 0.25, 1.0, 0.125, 1.0, 0.125, 0.9993, 0.125, 0.9993, 0.125, 1.0, 0.0, 1.0, 0.0, 0.9993, 1.0, 0.9993, 1.0, 1.0, 0.875, 1.0, 0.875, 0.9993, 0.875, 0.9993, 0.875, 1.0, 0.75, 1.0, 0.75, 0.9993, 0.75, 0.9993, 0.75, 1.0, 0.625, 1.0, 0.625, 0.9993, 0.625, 0.9993, 0.625, 1.0, 0.5, 1.0, 0.5, 0.9993, 0.5, 0.9993, 0.5, 1.0, 0.375, 1.0, 0.375, 0.9993, 0.375, 0.9993, 0.375, 1.0, 0.25, 1.0, 0.25, 0.9993, 0.4197, 0.4197, 0.25, 0.49, 0.08029, 0.4197, 0.01, 0.25, 0.08029, 0.08029, 0.25, 0.01, 0.4197, 0.08029, 0.49, 0.25, 0.25, 0.9993, 0.25, 1.0, 0.125, 1.0, 0.125, 0.9993, 0.125, 0.9993, 0.125, 1.0, 0.0, 1.0, 0.0, 0.9993, 1.0, 0.9993, 1.0, 1.0, 0.875, 1.0, 0.875, 0.9993, 0.875, 0.9993, 0.875, 1.0, 0.75, 1.0, 0.75, 0.9993, 0.75, 0.9993, 0.75, 1.0, 0.625, 1.0, 0.625, 0.9993, 0.625, 0.9993, 0.625, 1.0, 0.5, 1.0, 0.5, 0.9993, 0.5, 0.9993, 0.5, 1.0, 0.375, 1.0, 0.375, 0.9993, 0.375, 0.9993, 0.375, 1.0, 0.25, 1.0, 0.25, 0.9993, 0.4197, 0.4197, 0.25, 0.49, 0.08029, 0.4197, 0.01, 0.25, 0.08029, 0.08029, 0.25, 0.01, 0.4197, 0.08029, 0.49, 0.25, 0.25, 0.9993, 0.25, 1.0, 0.125, 1.0, 0.125, 0.9993, 0.125, 0.9993, 0.125, 1.0, 0.0, 1.0, 0.0, 0.9993, 1.0, 0.9993, 1.0, 1.0, 0.875, 1.0, 0.875, 0.9993, 0.875, 0.9993, 0.875, 1.0, 0.75, 1.0, 0.75, 0.9993, 0.75, 0.9993, 0.75, 1.0, 0.625, 1.0, 0.625, 0.9993, 0.625, 0.9993, 0.625, 1.0, 0.5, 1.0, 0.5, 0.9993, 0.5, 0.9993, 0.5, 1.0, 0.375, 1.0, 0.375, 0.9993, 0.375, 0.9993, 0.375, 1.0, 0.25, 1.0, 0.25, 0.9993, 0.4197, 0.4197, 0.25, 0.49, 0.08029, 0.4197, 0.01, 0.25, 0.08029, 0.08029, 0.25, 0.01, 0.4197, 0.08029, 0.49, 0.25, 0.25, 0.9993, 0.25, 1.0, 0.125, 1.0, 0.125, 0.9993, 0.125, 0.9993, 0.125, 1.0, 0.0, 1.0, 0.0, 0.9993, 1.0, 0.9993, 1.0, 1.0, 0.875, 1.0, 0.875, 0.9993, 0.875, 0.9993, 0.875, 1.0, 0.75, 1.0, 0.75, 0.9993, 0.75, 0.9993, 0.75, 1.0, 0.625, 1.0, 0.625, 0.9993, 0.625, 0.9993, 0.625, 1.0, 0.5, 1.0, 0.5, 0.9993, 0.5, 0.9993, 0.5, 1.0, 0.375, 1.0, 0.375, 0.9993, 0.375, 0.9993, 0.375, 1.0, 0.25, 1.0, 0.25, 0.9993, 0.4197, 0.4197, 0.25, 0.49, 0.08029, 0.4197, 0.01, 0.25, 0.08029, 0.08029, 0.25, 0.01, 0.4197, 0.08029, 0.49, 0.25, 0.25, 0.9993, 0.25, 1.0, 0.125, 1.0, 0.125, 0.9993, 0.125, 0.9993, 0.125, 1.0, 0.0, 1.0, 0.0, 0.9993, 1.0, 0.9993, 1.0, 1.0, 0.875, 1.0, 0.875, 0.9993, 0.875, 0.9993, 0.875, 1.0, 0.75, 1.0, 0.75, 0.9993, 0.75, 0.9993, 0.75, 1.0, 0.625, 1.0, 0.625, 0.9993, 0.625, 0.9993, 0.625, 1.0, 0.5, 1.0, 0.5, 0.9993, 0.5, 0.9993, 0.5, 1.0, 0.375, 1.0, 0.375, 0.9993, 0.375, 0.9993, 0.375, 1.0, 0.25, 1.0, 0.25, 0.9993, 0.4197, 0.4197, 0.25, 0.49, 0.08029, 0.4197, 0.01, 0.25, 0.08029, 0.08029, 0.25, 0.01, 0.4197, 0.08029, 0.49, 0.25, 0.25, 0.9993, 0.25, 1.0, 0.125, 1.0, 0.125, 0.9993, 0.125, 0.9993, 0.125, 1.0, 0.0, 1.0, 0.0, 0.9993, 0.875, 0.9658, 1.0, 0.9656, 1.0, 0.9993, 0.875, 0.9993, 0.5, 0.9101, 0.625, 0.91, 0.625, 0.9993, 0.5, 0.9993, 0.375, 0.8967, 0.5, 0.8968, 0.5, 0.9993, 0.375, 0.9993, 0.625, 0.9919, 0.75, 0.9916, 0.75, 0.9993, 0.625, 0.9993, 0.8522, 0.641, 0.8524, 0.6413, 0.853, 0.6415, 0.8537, 0.6413, 0.8539, 0.641, 0.8537, 0.6406, 0.853, 0.6405, 0.8524, 0.6406, 0.8522, 0.6516, 0.8524, 0.652, 0.853, 0.6521, 0.8537, 0.652, 0.8539, 0.6516, 0.8537, 0.6513, 0.853, 0.6511, 0.8524, 0.6513, 0.8522, 0.6622, 0.8524, 0.6626, 0.853, 0.6627, 0.8537, 0.6626, 0.8539, 0.6622, 0.8537, 0.6619, 0.853, 0.6617, 0.8524, 0.6619, 0.8522, 0.6729, 0.8524, 0.6732, 0.853, 0.6733, 0.8537, 0.6732, 0.8539, 0.6729, 0.8537, 0.6725, 0.853, 0.6724, 0.8524, 0.6725, 0.8522, 0.6835, 0.8524, 0.6838, 0.853, 0.684, 0.8537, 0.6838, 0.8539, 0.6835, 0.8537, 0.6831, 0.853, 0.683, 0.8524, 0.6831, 0.8522, 0.6941, 0.8524, 0.6945, 0.853, 0.6946, 0.8537, 0.6945, 0.8539, 0.6941, 0.8537, 0.6938, 0.853, 0.6936, 0.8524, 0.6938, 0.8522, 0.7047, 0.8524, 0.7051, 0.853, 0.7052, 0.8537, 0.7051, 0.8539, 0.7047, 0.8537, 0.7044, 0.853, 0.7042, 0.8524, 0.7044, 0.8522, 0.7154, 0.8524, 0.7157, 0.853, 0.7159, 0.8537, 0.7157, 0.8539, 0.7154, 0.8537, 0.715, 0.853, 0.7149, 0.8524, 0.715, 0.8537, 0.6307, 0.8539, 0.6304, 0.8537, 0.63, 0.853, 0.6299, 0.8524, 0.63, 0.8522, 0.6304, 0.8524, 0.6307, 0.853, 0.6308, 0.75, 0.9806, 0.875, 0.9802, 0.875, 0.9993, 0.75, 0.9993, 0.125, 0.9208, 0.25, 0.9212, 0.25, 0.9993, 0.125, 0.9993, 0.25, 0.8966, 0.375, 0.8967, 0.375, 0.9993, 0.25, 0.9993, 0.625, 0.8967, 0.75, 0.8966, 0.75, 0.9993, 0.625, 0.9993, 0.125, 0.9658, 0.25, 0.9663, 0.25, 0.9993, 0.125, 0.9993, 0.375, 0.9511, 0.5, 0.9513, 0.5, 0.9993, 0.375, 0.9993, 0.875, 0.9913, 1.0, 0.9912, 1.0, 0.9993, 0.875, 0.9993, 0.375, 0.9014, 0.5, 0.9015, 0.5, 0.9993, 0.375, 0.9993, 0.75, 0.9916, 0.875, 0.9913, 0.875, 0.9993, 0.75, 0.9993, 0.625, 0.91, 0.75, 0.9096, 0.75, 0.9993, 0.625, 0.9993, 0.0, 0.9206, 0.125, 0.9208, 0.125, 0.9993, 0.0, 0.9993, 0.125, 0.901, 0.25, 0.9012, 0.25, 0.9993, 0.125, 0.9993, 0.875, 0.9347, 1.0, 0.9345, 1.0, 0.9993, 0.875, 0.9993, 0.875, 0.901, 1.0, 0.9009, 1.0, 0.9993, 0.875, 0.9993, 0.125, 0.9802, 0.25, 0.9806, 0.25, 0.9993, 0.125, 0.9993, 0.375, 0.9357, 0.5, 0.9359, 0.5, 0.9993, 0.375, 0.9993, 0.125, 0.9913, 0.25, 0.9916, 0.25, 0.9993, 0.125, 0.9993, 0.5, 0.9812, 0.625, 0.981, 0.625, 0.9993, 0.5, 0.9993, 0.625, 0.9014, 0.75, 0.9012, 0.75, 0.9993, 0.625, 0.9993, 0.5, 0.9359, 0.625, 0.9357, 0.625, 0.9993, 0.5, 0.9993, 0.625, 0.9357, 0.75, 0.9352, 0.75, 0.9993, 0.625, 0.9993, 0.0, 0.9656, 0.125, 0.9658, 0.125, 0.9993, 0.0, 0.9993, 0.0, 0.98, 0.125, 0.9802, 0.125, 0.9993, 0.0, 0.9993, 0.75, 0.9663, 0.875, 0.9658, 0.875, 0.9993, 0.75, 0.9993, 0.5, 0.9015, 0.625, 0.9014, 0.625, 0.9993, 0.5, 0.9993, 0.25, 0.9806, 0.375, 0.981, 0.375, 0.9993, 0.25, 0.9993, 0.625, 0.9668, 0.75, 0.9663, 0.75, 0.9993, 0.625, 0.9993, 0.75, 0.9506, 0.875, 0.9501, 0.875, 0.9993, 0.75, 0.9993, 0.75, 0.9212, 0.875, 0.9208, 0.875, 0.9993, 0.75, 0.9993, 0.0, 0.9092, 0.125, 0.9093, 0.125, 0.9993, 0.0, 0.9993, 0.75, 0.8966, 0.875, 0.8966, 0.875, 0.9993, 0.75, 0.9993, 0.25, 0.9097, 0.375, 0.91, 0.375, 0.9993, 0.25, 0.9993, 0.25, 0.9012, 0.375, 0.9014, 0.375, 0.9993, 0.25, 0.9993, 0.25, 0.9663, 0.375, 0.9668, 0.375, 0.9993, 0.25, 0.9993, 0.625, 0.9216, 0.75, 0.9212, 0.75, 0.9993, 0.625, 0.9993, 0.375, 0.9668, 0.5, 0.967, 0.5, 0.9993, 0.375, 0.9993, 0.25, 0.9506, 0.375, 0.9511, 0.375, 0.9993, 0.25, 0.9993, 0.625, 0.9511, 0.75, 0.9506, 0.75, 0.9993, 0.625, 0.9993, 0.375, 0.9919, 0.5, 0.992, 0.5, 0.9993, 0.375, 0.9993, 0.25, 0.9352, 0.375, 0.9357, 0.375, 0.9993, 0.25, 0.9993, 0.75, 0.9096, 0.875, 0.9093, 0.875, 0.9993, 0.75, 0.9993, 0.0, 0.9912, 0.125, 0.9913, 0.125, 0.9993, 0.0, 0.9993, 0.875, 0.8966, 1.0, 0.8965, 1.0, 0.9993, 0.875, 0.9993, 0.5, 0.967, 0.625, 0.9668, 0.625, 0.9993, 0.5, 0.9993, 0.875, 0.9501, 1.0, 0.9499, 1.0, 0.9993, 0.875, 0.9993, 0.375, 0.9216, 0.5, 0.9218, 0.5, 0.9993, 0.375, 0.9993, 0.0, 0.9499, 0.125, 0.9501, 0.125, 0.9993, 0.0, 0.9993, 0.0, 0.9345, 0.125, 0.9347, 0.125, 0.9993, 0.0, 0.9993, 0.0, 0.8965, 0.125, 0.8966, 0.125, 0.9993, 0.0, 0.9993, 0.25, 0.9916, 0.375, 0.9919, 0.375, 0.9993, 0.25, 0.9993, 0.125, 0.9347, 0.25, 0.9352, 0.25, 0.9993, 0.125, 0.9993, 0.125, 0.9501, 0.25, 0.9506, 0.25, 0.9993, 0.125, 0.9993, 0.875, 0.9208, 1.0, 0.9206, 1.0, 0.9993, 0.875, 0.9993, 0.125, 0.9093, 0.25, 0.9097, 0.25, 0.9993, 0.125, 0.9993, 0.5, 0.8968, 0.625, 0.8967, 0.625, 0.9993, 0.5, 0.9993, 0.875, 0.9802, 1.0, 0.98, 1.0, 0.9993, 0.875, 0.9993, 0.875, 0.9093, 1.0, 0.9092, 1.0, 0.9993, 0.875, 0.9993, 0.25, 0.9212, 0.375, 0.9216, 0.375, 0.9993, 0.25, 0.9993, 0.625, 0.981, 0.75, 0.9806, 0.75, 0.9993, 0.625, 0.9993, 0.5, 0.9218, 0.625, 0.9216, 0.625, 0.9993, 0.5, 0.9993, 0.375, 0.91, 0.5, 0.9101, 0.5, 0.9993, 0.375, 0.9993, 0.125, 0.8966, 0.25, 0.8966, 0.25, 0.9993, 0.125, 0.9993, 0.375, 0.981, 0.5, 0.9812, 0.5, 0.9993, 0.375, 0.9993, 0.5, 0.992, 0.625, 0.9919, 0.625, 0.9993, 0.5, 0.9993, 0.75, 0.9012, 0.875, 0.901, 0.875, 0.9993, 0.75, 0.9993, 0.75, 0.9352, 0.875, 0.9347, 0.875, 0.9993, 0.75, 0.9993, 0.5, 0.9513, 0.625, 0.9511, 0.625, 0.9993, 0.5, 0.9993, 0.0, 0.9009, 0.125, 0.901, 0.125, 0.9993, 0.0, 0.9993])
me_cylinder_001.use_remesh_fix_poles = True
me_cylinder_001.use_remesh_preserve_attributes = False
me_cylinder_001.use_mirror_vertex_groups = False
me_cylinder_001.update()
me_cube_002 = bpy.data.meshes.new('Cube.002')
me_cube_002.from_pydata([(0.4885, -1.779, -0.5456), (0.386, -1.742, -0.1531), (0.4885, -1.457, -0.5456), (0.386, -1.494, -0.1531), (0.0, -1.457, -0.5456), (0.0, -1.494, -0.1531), (0.0, -1.779, -0.5456), (0.0, -1.742, -0.1531), (0.3484, -1.494, -0.1531), (0.4509, -1.779, -0.5456), (0.4509, -1.457, -0.5456), (0.3484, -1.742, -0.1531), (0.3484, -1.494, -0.1056), (0.386, -1.494, -0.1056), (0.386, -1.742, -0.1056), (0.3484, -1.742, -0.1056), (0.4885, -1.779, -0.673), (0.4885, -1.457, -0.673), (0.4509, -1.779, -0.673), (0.4509, -1.457, -0.673), (0.0, -1.457, -0.673), (0.0, -1.779, -0.673), (0.5332, -1.815, -0.5456), (0.5332, -1.421, -0.5456), (0.4509, -1.83, -0.5456), (0.4509, -1.406, -0.5456), (0.0, -1.406, -0.5456), (0.0, -1.83, -0.5456), (0.4509, -1.406, -0.673), (0.5332, -1.815, -0.673), (0.5332, -1.421, -0.673), (0.4509, -1.83, -0.673), (0.0, -1.406, -0.673), (0.0, -1.83, -0.673)], [], [(10, 8, 3, 2), (2, 3, 1, 0), (0, 9, 24, 22), (8, 5, 7, 11), (9, 11, 7, 6), (0, 1, 11, 9), (8, 11, 15, 12), (21, 18, 31, 33), (4, 5, 8, 10), (13, 12, 15, 14), (11, 1, 14, 15), (3, 8, 12, 13), (1, 3, 13, 14), (19, 17, 16, 18), (20, 19, 18, 21), (20, 4, 26, 32), (6, 4, 20, 21), (16, 17, 30, 29), (10, 2, 23, 25), (24, 27, 33, 31), (26, 25, 28, 32), (23, 22, 29, 30), (22, 24, 31, 29), (25, 23, 30, 28), (18, 16, 29, 31), (6, 21, 33, 27), (2, 0, 22, 23), (17, 19, 28, 30), (4, 10, 25, 26), (19, 20, 32, 28), (9, 6, 27, 24)])
_uv = me_cube_002.uv_layers.new(name='UVMap')
_uv.uv.foreach_set('vector', [0.375, 0.4878, 0.625, 0.4878, 0.625, 0.5, 0.375, 0.5, 0.375, 0.5, 0.625, 0.5, 0.625, 0.75, 0.375, 0.75, 0.375, 0.75, 0.375, 0.7622, 0.375, 0.7622, 0.375, 0.75, 0.6372, 0.5, 0.75, 0.5, 0.75, 0.75, 0.6372, 0.75, 0.375, 0.7622, 0.625, 0.7622, 0.625, 0.875, 0.375, 0.875, 0.375, 0.75, 0.625, 0.75, 0.625, 0.7622, 0.375, 0.7622, 0.6372, 0.5, 0.6372, 0.75, 0.6372, 0.75, 0.6372, 0.5, 0.25, 0.75, 0.3628, 0.75, 0.3628, 0.75, 0.25, 0.75, 0.375, 0.375, 0.625, 0.375, 0.625, 0.4878, 0.375, 0.4878, 0.625, 0.5, 0.6372, 0.5, 0.6372, 0.75, 0.625, 0.75, 0.625, 0.7622, 0.625, 0.75, 0.625, 0.75, 0.625, 0.7622, 0.625, 0.5, 0.625, 0.4878, 0.625, 0.4878, 0.625, 0.5, 0.625, 0.75, 0.625, 0.5, 0.625, 0.5, 0.625, 0.75, 0.3628, 0.5, 0.375, 0.5, 0.375, 0.75, 0.3628, 0.75, 0.25, 0.5, 0.3628, 0.5, 0.3628, 0.75, 0.25, 0.75, 0.0, 0.0, 0.0, 0.0, 0.0, 0.0, 0.0, 0.0, 0.0, 0.0, 0.0, 0.0, 0.0, 0.0, 0.0, 0.0, 0.375, 0.75, 0.375, 0.5, 0.375, 0.5, 0.375, 0.75, 0.375, 0.4878, 0.375, 0.5, 0.375, 0.5, 0.375, 0.4878, 0.375, 0.7622, 0.375, 0.875, 0.375, 0.875, 0.375, 0.7622, 0.375, 0.375, 0.375, 0.4878, 0.375, 0.4878, 0.375, 0.375, 0.375, 0.5, 0.375, 0.75, 0.375, 0.75, 0.375, 0.5, 0.375, 0.75, 0.375, 0.7622, 0.375, 0.7622, 0.375, 0.75, 0.375, 0.4878, 0.375, 0.5, 0.375, 0.5, 0.375, 0.4878, 0.3628, 0.75, 0.375, 0.75, 0.375, 0.75, 0.3628, 0.75, 0.0, 0.0, 0.0, 0.0, 0.0, 0.0, 0.0, 0.0, 0.375, 0.5, 0.375, 0.75, 0.375, 0.75, 0.375, 0.5, 0.375, 0.5, 0.3628, 0.5, 0.3628, 0.5, 0.375, 0.5, 0.375, 0.375, 0.375, 0.4878, 0.375, 0.4878, 0.375, 0.375, 0.3628, 0.5, 0.25, 0.5, 0.25, 0.5, 0.3628, 0.5, 0.375, 0.7622, 0.375, 0.875, 0.375, 0.875, 0.375, 0.7622])
me_cube_002.use_remesh_fix_poles = True
me_cube_002.use_remesh_preserve_attributes = False
me_cube_002.use_mirror_vertex_groups = False
me_cube_002.update()

# ---- objects
ob_light = bpy.data.objects.new('Light', light_light)
ob_camera = bpy.data.objects.new('Camera', cam_camera)
ob_curve = bpy.data.objects.new('Curve', me_cylinder)
ob_road = bpy.data.objects.new('Road', me_cube_001)
ob_pillar = bpy.data.objects.new('Pillar', me_cylinder_001)
ob_empty = bpy.data.objects.new('Empty', None)
ob_support = bpy.data.objects.new('Support', me_cube_002)

# ---- transforms, parenting, visibility, modifiers, constraints
ob_light.location = (4.076, 1.043, 5.904)
ob_light.rotation_euler = (0.6503, 0.05522, 1.866)
ob_light.lock_rotations_4d = False
ob_light.empty_display_type = 'ARROWS'
ob_light.color = (0.0, 0.0, 0.0, 0.0)
ob_light.lineart.crease_threshold = 0.0
ob_camera.location = (7.359, -6.888, 4.958)
ob_camera.rotation_euler = (1.109, 0.0, 0.8149)
ob_camera.lock_rotations_4d = False
ob_camera.empty_display_type = 'ARROWS'
ob_camera.color = (0.0, 0.0, 0.0, 0.0)
ob_camera.display_type = 'WIRE'
ob_camera.lineart.crease_threshold = 0.0
ob_curve.location = (0.0, 0.0, 0.0)
ob_curve.lineart.crease_threshold = 0.0
_vg = ob_curve.vertex_groups.new(name='Group')
_m = ob_curve.modifiers.new('Mirror', 'MIRROR')
_m.use_axis = (True, True, False)
_m.use_clip = True
_m.merge_threshold = 0.01
_m.mirror_object = ob_empty
_m = ob_curve.modifiers.new('Auto Smooth', 'NODES')
_m.node_group = ng_auto_smooth
_gi = [s.identifier for s in ng_auto_smooth.interface.items_tree if s.item_type == 'SOCKET' and s.in_out == 'INPUT']
_m[_gi[1]] = 1.047  # Angle
ob_road.location = (0.0, 0.0, 0.0)
ob_road.lineart.crease_threshold = 0.0
_m = ob_road.modifiers.new('Mirror', 'MIRROR')
_m.use_axis = (True, True, False)
_m.use_clip = True
_m.merge_threshold = 0.01
_m.mirror_object = ob_empty
ob_pillar.location = (0.0, 0.0, 0.0)
ob_pillar.lineart.crease_threshold = 0.0
_vg = ob_pillar.vertex_groups.new(name='Group')
_m = ob_pillar.modifiers.new('Bevel', 'BEVEL')
_m.limit_method = 'NONE'
_m = ob_pillar.modifiers.new('Subdivision', 'SUBSURF')
_m.uv_smooth = 'PRESERVE_CORNERS'
_m = ob_pillar.modifiers.new('Mirror', 'MIRROR')
_m.use_axis = (True, True, False)
_m.mirror_object = ob_empty
_m = ob_pillar.modifiers.new('Auto Smooth', 'NODES')
_m.node_group = ng_auto_smooth
_gi = [s.identifier for s in ng_auto_smooth.interface.items_tree if s.item_type == 'SOCKET' and s.in_out == 'INPUT']
_m[_gi[1]] = 1.047  # Angle
ob_empty.location = (0.0, 0.0, 0.0)
ob_empty.lineart.crease_threshold = 0.0
ob_support.location = (0.0, 0.0, 0.0)
ob_support.lineart.crease_threshold = 0.0
_m = ob_support.modifiers.new('Mirror', 'MIRROR')
_m.use_axis = (True, True, False)
_m.use_clip = True
_m.mirror_object = ob_empty

# ---- collection membership
col_collection.objects.link(ob_light)
col_collection.objects.link(ob_camera)
col_curved_bridge.objects.link(ob_curve)
col_curved_bridge.objects.link(ob_road)
col_curved_bridge.objects.link(ob_pillar)
col_curved_bridge.objects.link(ob_empty)
col_curved_bridge.objects.link(ob_support)

# ---- scene / render settings (as saved in the file)
scene.camera = ob_camera
scene.frame_start = 1; scene.frame_end = 250; scene.frame_set(1)
scene.render.engine = 'BLENDER_EEVEE_NEXT'
scene.cycles.use_denoising = False
scene.cycles.samples = 128
scene.cycles.sampling_pattern = 'TABULATED_SOBOL'
scene.cycles.use_adaptive_sampling = False
scene.cycles.use_light_tree = False
scene.view_settings.view_transform = 'Filmic'
bpy.context.view_layer.update()
